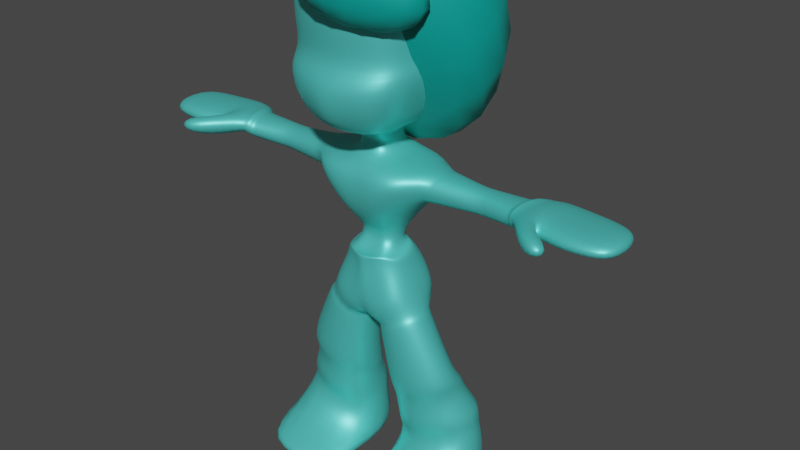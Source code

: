 # Source: npc5Import.blend  (saved by Blender 2.93.21; exported with 4.5.12 LTS)
import bpy
from mathutils import Matrix  # noqa: F401  (used for matrix-valued properties, if any)

bpy.ops.wm.read_factory_settings(use_empty=True)
scene = bpy.context.scene
scene.name = 'Scene'

# ---- collections
col_collection = bpy.data.collections.new('Collection'); scene.collection.children.link(col_collection)

# ---- materials (node trees are filled in below, after node groups)
mat_material = bpy.data.materials.new('Material')
mat_material.use_transparent_shadow = False
mat_material_001 = bpy.data.materials.new('Material.001')
mat_material_001.use_transparent_shadow = False

# ---- material node trees
mat_material.use_nodes = True; mat_material.node_tree.nodes.clear()
_N = mat_material.node_tree.nodes; _L = mat_material.node_tree.links
n0 = _N.new('ShaderNodeBsdfPrincipled'); n0.name = 'Principled BSDF'; n0.location = (10, 300)
n0.distribution = 'GGX'
n0.subsurface_method = 'BURLEY'
n0.inputs[0].default_value = (0.1101, 0.8, 0.7429, 1.0)
n0.inputs[1].default_value = 0.4873
n0.inputs[2].default_value = 0.4964
n0.inputs[3].default_value = 1.45
n0.inputs[13].default_value = 1.0
n0.inputs[27].default_value = (0.0, 0.0, 0.0, 1.0)
n0.inputs[28].default_value = 1.0
n1 = _N.new('ShaderNodeOutputMaterial'); n1.name = 'Material Output'; n1.location = (300, 300)
_L.new(n0.outputs[0], n1.inputs[0])
n1.is_active_output = True
mat_material_001.use_nodes = True; mat_material_001.node_tree.nodes.clear()
_N = mat_material_001.node_tree.nodes; _L = mat_material_001.node_tree.links
n0 = _N.new('ShaderNodeBsdfPrincipled'); n0.name = 'Principled BSDF'; n0.location = (10, 300)
n0.distribution = 'GGX'
n0.subsurface_method = 'BURLEY'
n0.inputs[0].default_value = (0.0, 0.3292, 0.2906, 1.0)
n0.inputs[3].default_value = 1.45
n0.inputs[27].default_value = (0.0, 0.0, 0.0, 1.0)
n0.inputs[28].default_value = 1.0
n1 = _N.new('ShaderNodeOutputMaterial'); n1.name = 'Material Output'; n1.location = (300, 300)
_L.new(n0.outputs[0], n1.inputs[0])
n1.is_active_output = True

# ---- world
world_world = bpy.data.worlds.new('World'); scene.world = world_world
world_world.use_nodes = True; world_world.node_tree.nodes.clear()
_N = world_world.node_tree.nodes; _L = world_world.node_tree.links
n0 = _N.new('ShaderNodeOutputWorld'); n0.name = 'World Output'; n0.location = (300, 300)
n1 = _N.new('ShaderNodeBackground'); n1.name = 'Background'; n1.location = (10, 300)
n1.inputs[0].default_value = (0.05088, 0.05088, 0.05088, 1.0)
_L.new(n1.outputs[0], n0.inputs[0])
n0.is_active_output = True
world_world.color = (0.05088, 0.05088, 0.05088)
world_world.use_sun_shadow = False
world_world.sun_shadow_jitter_overblur = 0.0

# ---- meshes
me_cube_002 = bpy.data.meshes.new('Cube.002')
me_cube_002.from_pydata([(0.3103, -0.4679, 0.6341), (0.3416, 0.2352, 0.6822), (0.3261, -0.4463, -0.4257), (0.4941, -0.5608, 1.027), (0.3979, 0.2926, -0.4023), (0.4941, 0.357, 1.038), (0.5609, -0.4051, -0.4832), (0.5872, 0.1703, -0.5172), (0.7542, 0.217, 1.101), (0.7567, -0.3285, 1.101), (0.5687, 0.2221, 0.7267), (0.5661, -0.2772, 0.7267), (0.2121, 0.2652, 0.6453), (0.1679, -0.5186, 0.5724), (0.1992, 0.3845, 1.053), (0.1456, -0.4778, -0.4846), (0.1766, 0.3157, -0.447), (0.1992, -0.5888, 1.041), (0.1897, 0.2623, 1.167), (0.1897, -0.3285, 1.167), (0.03578, 0.1958, -0.803), (0.08726, -0.4473, -0.7361), (1.222, -0.4037, -2.647), (1.222, 0.4289, -2.647), (0.1453, 0.4289, -2.655), (0.1453, -0.4037, -2.655), (2.189, -0.8729, 1.119), (2.189, -0.8729, 0.912), (2.458, -0.6692, 1.119), (2.458, -0.6692, 0.912), (0.2011, 0.1849, 1.437), (0.2011, -0.3847, 1.426), (0.2087, 0.1412, 3.269), (0.2087, -0.2689, 3.269), (0.2087, -0.8061, 1.531), (0.2087, -0.7411, 3.193), (0.2087, 0.4338, 1.652), (0.2087, 0.4121, 3.101), (0.6027, 0.1845, 1.596), (0.5342, -0.3988, 1.585), (0.6676, 0.1412, 3.193), (0.6676, -0.2689, 3.193), (0.5612, -0.6648, 3.132), (0.4311, -0.7547, 1.611), (0.4352, 0.4069, 1.692), (0.647, 0.3394, 3.057), (0.2087, -0.8953, 2.657), (0.2087, -0.9927, 2.067), (0.1979, 0.6119, 2.148), (0.2087, 0.7419, 2.673), (0.7526, 0.2819, 2.142), (0.7634, 0.3361, 2.679), (0.7634, -0.2689, 2.657), (0.7526, -0.3988, 2.164), (0.6676, -0.7411, 2.657), (0.6676, -0.8386, 2.067), (0.6568, 0.5312, 2.148), (0.6676, 0.6611, 2.673), (1.672, -0.3157, 0.8279), (1.671, -0.3157, 1.094), (1.78, 0.1351, 0.8279), (1.774, 0.1301, 1.094), (0.15, 0.5909, -2.442), (0.15, -0.4038, -2.428), (1.215, 0.5555, -2.204), (1.215, -0.3471, -2.191), (1.222, -0.9184, -2.648), (0.1453, -0.9184, -2.655), (0.15, -0.9185, -2.53), (1.214, -0.9185, -2.502), (0.1762, -0.2771, -2.153), (1.168, -0.2321, -1.889), (0.164, 0.4286, -2.155), (1.082, 0.4981, -1.842), (1.255, -0.2171, 1.063), (1.279, -0.2171, 0.7886), (1.282, 0.1297, 0.7886), (1.252, 0.1247, 1.063), (1.381, -0.2238, 0.7877), (1.344, 0.1297, 0.7944), (1.318, 0.1247, 1.064), (1.321, -0.2171, 1.064), (1.172, -0.2171, 1.061), (1.199, -0.2171, 0.7832), (1.201, 0.1297, 0.7832), (1.169, 0.1246, 1.061), (0.185, -0.3643, -1.654), (0.978, -0.3903, -1.333), (0.1417, 0.3498, -1.591), (0.978, 0.3367, -1.333), (0.1452, -0.4514, -1.497), (0.9722, -0.3903, -1.233), (0.1452, 0.3498, -1.497), (0.9722, 0.1299, -1.227), (0.1808, 0.3499, -1.671), (0.985, 0.3368, -1.452), (0.1808, -0.3642, -1.766), (0.985, -0.3112, -1.538), (0.1731, 0.1117, 0.1189), (0.2215, -0.3615, 0.05881), (0.3461, 0.05269, 0.1227), (0.3764, -0.2241, 0.02287), (0.06881, -0.4322, 0.08078), (1.917, -0.3794, 0.852), (1.917, -0.3794, 1.119), (2.043, 0.2907, 0.852), (2.038, 0.2857, 1.119), (1.917, 0.2202, 1.101), (1.738, -0.3683, 1.104), (1.948, 0.2629, 0.884), (1.818, -0.3683, 0.8974), (1.762, -0.4017, 0.8638), (1.872, 0.2209, 0.8456), (1.841, 0.1954, 1.123), (1.687, -0.3434, 1.154), (2.85, 0.0862, 1.098), (2.857, -0.4448, 1.098), (2.855, 0.09124, 0.9327), (2.857, -0.4448, 0.9327), (2.345, 0.2468, 0.8744), (2.34, 0.2418, 1.119), (2.263, -0.4998, 1.119), (2.263, -0.4998, 0.8744), (2.566, 0.2089, 1.119), (2.527, -0.5116, 1.119), (2.527, -0.5116, 0.8911), (2.571, 0.214, 0.8911), (0.1209, 0.05411, 0.2827), (0.1209, -0.1366, 0.2758), (0.1866, 0.02965, 0.2757), (0.1866, -0.09465, 0.2774), (0.09922, -0.1559, 0.2749), (0.0947, 0.07665, 0.2721), (0.2223, 0.2338, -0.01749), (0.2533, -0.3771, -0.05109), (0.3911, 0.1481, -0.09735), (0.3857, -0.2097, -0.09039), (0.07512, -0.4014, -0.06393), (0.08939, 0.3066, -0.01799), (0.2036, 0.09093, 1.309), (0.2036, -0.2611, 1.298), (0.2349, -0.7749, 2.212), (0.2241, 0.6198, 2.283), (0.6989, 0.1688, 2.287), (0.6989, -0.3158, 2.309), (0.5713, -0.6619, 2.212), (0.5605, 0.5607, 2.283), (0.8443, -0.305, 1.092), (0.6999, -0.2536, 0.7386), (0.7024, 0.2025, 0.7386), (0.8418, 0.1975, 1.092), (0.2029, 0.1174, 1.345), (0.2029, -0.2959, 1.334), (0.2022, 0.145, 1.382), (0.2022, -0.3322, 1.371), (1.647, -0.3078, 0.8244), (1.743, 0.1347, 0.825), (1.735, 0.1296, 1.091), (1.641, -0.3073, 1.091), (0.1889, -0.3729, -2.033), (1.137, -0.319, -1.761), (0.1889, 0.5602, -2.011), (1.137, 0.5276, -1.741), (0.08067, -0.4297, -0.8823), (0.6564, -0.4456, -0.5842), (0.08067, 0.1463, -0.8765), (0.6402, 0.1331, -0.5735), (0.07307, -0.4238, -0.8275), (0.6193, -0.4394, -0.5388), (0.07307, 0.1577, -0.8273), (0.6193, 0.1352, -0.5244), (0.115, 0.06842, 0.1789), (0.2291, -0.3424, 0.08528), (0.299, 0.07953, 0.1416), (0.2947, -0.2812, 0.05637), (0.1589, -0.3994, 0.07254), (0.09037, 0.01441, 0.2186), (0.2004, -0.2804, 0.1099), (0.2577, 0.0442, 0.148), (0.2533, -0.2328, 0.0892), (0.148, -0.3231, 0.1006), (0.03319, 0.09167, 0.1539), (0.0, 0.2652, 0.5908), (0.0, -0.5186, 0.5492), (-0.3103, -0.4679, 0.6341), (-0.3416, 0.2352, 0.6822), (-0.3261, -0.4463, -0.4257), (-0.4941, -0.5608, 1.027), (-0.3979, 0.2926, -0.4023), (-0.4941, 0.357, 1.038), (0.0, 0.2944, -0.4347), (0.0, 0.357, 1.038), (0.0, -0.4798, -0.4031), (0.0, -0.5608, 1.027), (-0.5609, -0.4051, -0.4832), (-0.5872, 0.1703, -0.5172), (-0.7542, 0.217, 1.101), (-0.7567, -0.3285, 1.101), (-0.5687, 0.2221, 0.7267), (-0.5661, -0.2772, 0.7267), (0.0, 0.2622, 1.175), (0.0, -0.3287, 1.175), (0.0, 0.09833, -0.7073), (0.0, -0.3647, -0.7076), (-0.2121, 0.2652, 0.6453), (-0.1679, -0.5186, 0.5724), (-0.1992, 0.3845, 1.053), (-0.1456, -0.4778, -0.4846), (-0.1766, 0.3157, -0.447), (-0.1992, -0.5888, 1.041), (-0.1897, 0.2623, 1.167), (-0.1897, -0.3285, 1.167), (-0.03578, 0.1958, -0.803), (-0.08726, -0.4473, -0.7361), (-1.222, -0.4037, -2.647), (-1.222, 0.4289, -2.647), (-0.1453, 0.4289, -2.655), (-0.1453, -0.4037, -2.655), (-2.189, -0.8729, 1.119), (-2.189, -0.8729, 0.912), (-2.458, -0.6692, 1.119), (-2.458, -0.6692, 0.912), (0.0, 0.1849, 1.499), (0.0, -0.3847, 1.488), (-0.2011, 0.1849, 1.437), (-0.2011, -0.3847, 1.426), (0.0, 0.1535, 3.291), (0.0, -0.2565, 3.291), (-0.2087, 0.1412, 3.269), (-0.2087, -0.2689, 3.269), (0.0, -0.9256, 1.549), (-0.2087, -0.8061, 1.531), (0.0, -0.7759, 3.253), (-0.2087, -0.7411, 3.193), (0.0, 0.4782, 1.637), (-0.2087, 0.4338, 1.652), (0.0, 0.4765, 3.117), (-0.2087, 0.4121, 3.101), (-0.6027, 0.1845, 1.596), (-0.5342, -0.3988, 1.585), (-0.6676, 0.1412, 3.193), (-0.6676, -0.2689, 3.193), (-0.5612, -0.6648, 3.132), (-0.4311, -0.7547, 1.611), (-0.4352, 0.4069, 1.692), (-0.647, 0.3394, 3.057), (-0.2087, -0.8953, 2.657), (-0.2087, -0.9927, 2.067), (0.0, -0.9121, 2.649), (0.0, -1.01, 2.059), (-0.1979, 0.6119, 2.148), (-0.2087, 0.7419, 2.673), (0.0, 0.6534, 2.148), (0.0, 0.7833, 2.673), (-0.7526, 0.2819, 2.142), (-0.7634, 0.3361, 2.679), (-0.7634, -0.2689, 2.657), (-0.7526, -0.3988, 2.164), (-0.6676, -0.7411, 2.657), (-0.6676, -0.8386, 2.067), (-0.6568, 0.5312, 2.148), (-0.6676, 0.6611, 2.673), (-1.672, -0.3157, 0.8279), (-1.671, -0.3157, 1.094), (-1.78, 0.1351, 0.8279), (-1.774, 0.1301, 1.094), (-0.15, 0.5909, -2.442), (-0.15, -0.4038, -2.428), (-1.215, 0.5555, -2.204), (-1.215, -0.3471, -2.191), (-1.222, -0.9184, -2.648), (-0.1453, -0.9184, -2.655), (-0.15, -0.9185, -2.53), (-1.214, -0.9185, -2.502), (-0.1762, -0.2771, -2.153), (-1.168, -0.2321, -1.889), (-0.164, 0.4286, -2.155), (-1.082, 0.4981, -1.842), (-1.255, -0.2171, 1.063), (-1.279, -0.2171, 0.7886), (-1.282, 0.1297, 0.7886), (-1.252, 0.1247, 1.063), (-1.381, -0.2238, 0.7877), (-1.344, 0.1297, 0.7944), (-1.318, 0.1247, 1.064), (-1.321, -0.2171, 1.064), (-1.172, -0.2171, 1.061), (-1.199, -0.2171, 0.7832), (-1.201, 0.1297, 0.7832), (-1.169, 0.1246, 1.061), (-0.185, -0.3643, -1.654), (-0.978, -0.3903, -1.333), (-0.1417, 0.3498, -1.591), (-0.978, 0.3367, -1.333), (-0.1452, -0.4514, -1.497), (-0.9722, -0.3903, -1.233), (-0.1452, 0.3498, -1.497), (-0.9722, 0.1299, -1.227), (-0.1808, 0.3499, -1.671), (-0.985, 0.3368, -1.452), (-0.1808, -0.3642, -1.766), (-0.985, -0.3112, -1.538), (-0.1731, 0.1117, 0.1189), (-0.2215, -0.3615, 0.05881), (0.0, -0.4504, 0.09508), (0.0, 0.1701, 0.1514), (-0.3461, 0.05269, 0.1227), (-0.3764, -0.2241, 0.02287), (-0.06881, -0.4322, 0.08078), (0.0, 0.1979, 0.1369), (-1.917, -0.3794, 0.852), (-1.917, -0.3794, 1.119), (-2.043, 0.2907, 0.852), (-2.038, 0.2857, 1.119), (-1.917, 0.2202, 1.101), (-1.738, -0.3683, 1.104), (-1.948, 0.2629, 0.884), (-1.818, -0.3683, 0.8974), (-1.762, -0.4017, 0.8638), (-1.872, 0.2209, 0.8456), (-1.841, 0.1954, 1.123), (-1.687, -0.3434, 1.154), (-2.85, 0.0862, 1.098), (-2.857, -0.4448, 1.098), (-2.855, 0.09124, 0.9327), (-2.857, -0.4448, 0.9327), (-2.345, 0.2468, 0.8744), (-2.34, 0.2418, 1.119), (-2.263, -0.4998, 1.119), (-2.263, -0.4998, 0.8744), (-2.566, 0.2089, 1.119), (-2.527, -0.5116, 1.119), (-2.527, -0.5116, 0.8911), (-2.571, 0.214, 0.8911), (-0.1209, 0.05411, 0.2827), (-0.1209, -0.1366, 0.2758), (0.0, -0.1539, 0.2684), (0.0, 0.07475, 0.2796), (-0.1866, 0.02965, 0.2757), (-0.1866, -0.09465, 0.2774), (-0.09922, -0.1559, 0.2749), (-0.0947, 0.07665, 0.2721), (-0.2223, 0.2338, -0.01749), (-0.2533, -0.3771, -0.05109), (0.0, -0.4453, -0.06247), (0.0, 0.2842, -0.05629), (-0.3911, 0.1481, -0.09735), (-0.3857, -0.2097, -0.09039), (-0.07512, -0.4014, -0.06393), (-0.08939, 0.3066, -0.01799), (-0.2036, 0.09093, 1.309), (0.0, 0.09087, 1.334), (0.0, -0.2612, 1.323), (-0.2036, -0.2611, 1.298), (-0.2349, -0.7749, 2.212), (0.0, -0.7872, 2.206), (-0.2241, 0.6198, 2.283), (0.0, 0.6502, 2.283), (-0.6989, 0.1688, 2.287), (-0.6989, -0.3158, 2.309), (-0.5713, -0.6619, 2.212), (-0.5605, 0.5607, 2.283), (-0.8443, -0.305, 1.092), (-0.6999, -0.2536, 0.7386), (-0.7024, 0.2025, 0.7386), (-0.8418, 0.1975, 1.092), (-0.2029, 0.1174, 1.345), (0.0, 0.1173, 1.38), (0.0, -0.2959, 1.369), (-0.2029, -0.2959, 1.334), (-0.2022, 0.145, 1.382), (0.0, 0.145, 1.429), (0.0, -0.3322, 1.418), (-0.2022, -0.3322, 1.371), (-1.647, -0.3078, 0.8244), (-1.743, 0.1347, 0.825), (-1.735, 0.1296, 1.091), (-1.641, -0.3073, 1.091), (-0.1889, -0.3729, -2.033), (-1.137, -0.319, -1.761), (-0.1889, 0.5602, -2.011), (-1.137, 0.5276, -1.741), (-0.08067, -0.4297, -0.8823), (-0.6564, -0.4456, -0.5842), (-0.08067, 0.1463, -0.8765), (-0.6402, 0.1331, -0.5735), (-0.07307, -0.4238, -0.8275), (-0.6193, -0.4394, -0.5388), (-0.07307, 0.1577, -0.8273), (-0.6193, 0.1352, -0.5244), (-0.115, 0.06842, 0.1789), (-0.2291, -0.3424, 0.08528), (0.0, -0.394, 0.05005), (0.0, 0.1672, 0.1385), (-0.299, 0.07953, 0.1416), (-0.2947, -0.2812, 0.05637), (-0.1589, -0.3994, 0.07254), (0.0, 0.1503, 0.1469), (-0.09037, 0.01441, 0.2186), (-0.2004, -0.2804, 0.1099), (0.0, -0.3191, 0.08388), (0.0, 0.1037, 0.1486), (-0.2577, 0.0442, 0.148), (-0.2533, -0.2328, 0.0892), (-0.148, -0.3231, 0.1006), (-0.03319, 0.09167, 0.1539), (0.8005, -0.3168, 1.097), (0.633, -0.2654, 0.7326), (0.6355, 0.2123, 0.7326), (0.798, 0.2073, 1.097)], [], [(12, 14, 5, 1), (11, 9, 3, 0), (132, 12, 1, 127), (21, 6, 2, 15), (130, 11, 0, 128), (19, 201, 193, 17), (13, 17, 193, 183), (131, 13, 183, 336), (14, 191, 200, 18), (154, 153, 30, 31), (127, 1, 10, 129), (129, 10, 11, 130), (16, 4, 7, 20), (63, 62, 24, 25), (1, 5, 8, 10), (26, 27, 29, 28), (202, 20, 21, 203), (190, 16, 20, 202), (8, 18, 19, 9), (5, 14, 18, 8), (128, 0, 13, 131), (0, 3, 17, 13), (9, 19, 17, 3), (203, 21, 15, 192), (337, 182, 12, 132), (182, 191, 14, 12), (24, 23, 22, 25), (62, 64, 23, 24), (25, 22, 66, 67), (64, 65, 22, 23), (109, 107, 106, 105), (107, 108, 104, 106), (110, 103, 29, 27), (110, 109, 105, 103), (47, 34, 43, 55), (153, 371, 222, 30), (372, 154, 31, 223), (32, 226, 227, 33), (226, 32, 37, 236), (33, 227, 232, 35), (248, 46, 35, 232), (223, 31, 34, 230), (30, 36, 44, 38), (49, 253, 236, 37), (30, 222, 234, 36), (32, 33, 41, 40), (52, 51, 40, 41), (52, 41, 42, 54), (50, 38, 44, 56), (31, 30, 38, 39), (34, 31, 39, 43), (33, 35, 42, 41), (37, 32, 40, 45), (49, 37, 45, 57), (36, 48, 56, 44), (142, 49, 57, 146), (40, 51, 57, 45), (143, 50, 56, 146), (39, 53, 55, 43), (144, 52, 54, 145), (39, 38, 50, 53), (144, 143, 51, 52), (36, 234, 252, 48), (142, 357, 253, 49), (230, 34, 47, 249), (355, 141, 46, 248), (35, 46, 54, 42), (141, 47, 55, 145), (157, 158, 59, 61), (156, 157, 61, 60), (155, 156, 60, 58), (158, 155, 58, 59), (73, 71, 65, 64), (71, 70, 63, 65), (72, 73, 64, 62), (70, 72, 62, 63), (69, 68, 67, 66), (65, 63, 68, 69), (22, 65, 69, 66), (63, 25, 67, 68), (159, 161, 72, 70), (161, 162, 73, 72), (160, 159, 70, 71), (82, 83, 75, 74), (83, 84, 76, 75), (84, 85, 77, 76), (85, 82, 74, 77), (74, 75, 78, 81), (75, 76, 79, 78), (76, 77, 80, 79), (77, 74, 81, 80), (150, 147, 82, 85), (149, 150, 85, 84), (148, 149, 84, 83), (147, 148, 83, 82), (93, 91, 87, 89), (91, 90, 86, 87), (92, 93, 89, 88), (90, 92, 88, 86), (163, 165, 92, 90), (165, 166, 93, 92), (164, 163, 90, 91), (166, 164, 91, 93), (89, 87, 97, 95), (87, 86, 96, 97), (88, 89, 95, 94), (86, 88, 94, 96), (345, 305, 309, 138), (134, 99, 102, 137), (135, 100, 101, 136), (133, 98, 100, 135), (137, 102, 304, 344), (136, 101, 99, 134), (138, 309, 98, 133), (162, 160, 71, 73), (61, 59, 114, 113), (58, 60, 112, 111), (60, 61, 113, 112), (59, 58, 111, 114), (114, 111, 110, 108), (126, 123, 115, 117), (111, 112, 109, 110), (112, 113, 107, 109), (113, 114, 108, 107), (117, 115, 116, 118), (123, 124, 116, 115), (124, 125, 118, 116), (125, 126, 117, 118), (108, 110, 27, 26), (103, 104, 28, 29), (104, 108, 26, 28), (103, 105, 119, 122), (104, 103, 122, 121), (106, 104, 121, 120), (105, 106, 120, 119), (122, 119, 126, 125), (121, 122, 125, 124), (120, 121, 124, 123), (119, 120, 123, 126), (401, 337, 132, 181), (177, 128, 131, 180), (178, 129, 130, 179), (176, 127, 129, 178), (180, 131, 336, 400), (179, 130, 128, 177), (181, 132, 127, 176), (16, 138, 133, 4), (6, 136, 134, 2), (15, 137, 344, 192), (4, 133, 135, 7), (7, 135, 136, 6), (2, 134, 137, 15), (190, 345, 138, 16), (200, 351, 139, 18), (18, 139, 140, 19), (46, 141, 145, 54), (249, 47, 141, 355), (48, 252, 357, 142), (53, 50, 143, 144), (53, 144, 145, 55), (51, 143, 146, 57), (48, 142, 146, 56), (406, 407, 148, 147), (407, 408, 149, 148), (408, 409, 150, 149), (409, 406, 147, 150), (352, 140, 152, 368), (139, 351, 367, 151), (140, 139, 151, 152), (368, 152, 154, 372), (151, 367, 371, 153), (152, 151, 153, 154), (81, 78, 155, 158), (78, 79, 156, 155), (79, 80, 157, 156), (80, 81, 158, 157), (95, 97, 160, 162), (97, 96, 159, 160), (94, 95, 162, 161), (96, 94, 161, 159), (170, 168, 164, 166), (168, 167, 163, 164), (169, 170, 166, 165), (167, 169, 165, 163), (21, 20, 169, 167), (20, 7, 170, 169), (6, 21, 167, 168), (7, 6, 168, 170), (19, 140, 352, 201), (309, 397, 171, 98), (101, 174, 172, 99), (102, 175, 392, 304), (98, 171, 173, 100), (100, 173, 174, 101), (99, 172, 175, 102), (397, 181, 176, 171), (174, 179, 177, 172), (175, 180, 400, 392), (171, 176, 178, 173), (173, 178, 179, 174), (172, 177, 180, 175), (393, 401, 181, 397), (204, 185, 189, 206), (199, 184, 187, 197), (341, 334, 185, 204), (213, 207, 186, 194), (339, 335, 184, 199), (211, 209, 193, 201), (205, 183, 193, 209), (340, 336, 183, 205), (206, 210, 200, 191), (373, 225, 224, 370), (334, 338, 198, 185), (338, 339, 199, 198), (208, 212, 195, 188), (267, 217, 216, 266), (185, 198, 196, 189), (218, 220, 221, 219), (202, 203, 213, 212), (190, 202, 212, 208), (196, 197, 211, 210), (189, 196, 210, 206), (335, 340, 205, 184), (184, 205, 209, 187), (197, 187, 209, 211), (203, 192, 207, 213), (337, 341, 204, 182), (182, 204, 206, 191), (216, 217, 214, 215), (266, 216, 215, 268), (217, 271, 270, 214), (268, 215, 214, 269), (316, 312, 313, 314), (314, 313, 311, 315), (317, 219, 221, 310), (317, 310, 312, 316), (247, 259, 243, 231), (370, 224, 222, 371), (372, 223, 225, 373), (228, 229, 227, 226), (226, 236, 237, 228), (229, 233, 232, 227), (248, 232, 233, 246), (223, 230, 231, 225), (224, 238, 244, 235), (251, 237, 236, 253), (224, 235, 234, 222), (228, 240, 241, 229), (256, 241, 240, 255), (256, 258, 242, 241), (254, 260, 244, 238), (225, 239, 238, 224), (231, 243, 239, 225), (229, 241, 242, 233), (237, 245, 240, 228), (251, 261, 245, 237), (235, 244, 260, 250), (356, 361, 261, 251), (240, 245, 261, 255), (358, 361, 260, 254), (239, 243, 259, 257), (359, 360, 258, 256), (239, 257, 254, 238), (359, 256, 255, 358), (235, 250, 252, 234), (356, 251, 253, 357), (230, 249, 247, 231), (355, 248, 246, 354), (233, 242, 258, 246), (354, 360, 259, 247), (376, 265, 263, 377), (375, 264, 265, 376), (374, 262, 264, 375), (377, 263, 262, 374), (277, 268, 269, 275), (275, 269, 267, 274), (276, 266, 268, 277), (274, 267, 266, 276), (273, 270, 271, 272), (269, 273, 272, 267), (214, 270, 273, 269), (267, 272, 271, 217), (378, 274, 276, 380), (380, 276, 277, 381), (379, 275, 274, 378), (286, 278, 279, 287), (287, 279, 280, 288), (288, 280, 281, 289), (289, 281, 278, 286), (278, 285, 282, 279), (279, 282, 283, 280), (280, 283, 284, 281), (281, 284, 285, 278), (365, 289, 286, 362), (364, 288, 289, 365), (363, 287, 288, 364), (362, 286, 287, 363), (297, 293, 291, 295), (295, 291, 290, 294), (296, 292, 293, 297), (294, 290, 292, 296), (382, 294, 296, 384), (384, 296, 297, 385), (383, 295, 294, 382), (385, 297, 295, 383), (293, 299, 301, 291), (291, 301, 300, 290), (292, 298, 299, 293), (290, 300, 298, 292), (345, 349, 309, 305), (343, 348, 308, 303), (346, 347, 307, 306), (342, 346, 306, 302), (348, 344, 304, 308), (347, 343, 303, 307), (349, 342, 302, 309), (381, 277, 275, 379), (265, 320, 321, 263), (262, 318, 319, 264), (264, 319, 320, 265), (263, 321, 318, 262), (321, 315, 317, 318), (333, 324, 322, 330), (318, 317, 316, 319), (319, 316, 314, 320), (320, 314, 315, 321), (324, 325, 323, 322), (330, 322, 323, 331), (331, 323, 325, 332), (332, 325, 324, 333), (315, 218, 219, 317), (310, 221, 220, 311), (311, 220, 218, 315), (310, 329, 326, 312), (311, 328, 329, 310), (313, 327, 328, 311), (312, 326, 327, 313), (329, 332, 333, 326), (328, 331, 332, 329), (327, 330, 331, 328), (326, 333, 330, 327), (401, 405, 341, 337), (399, 404, 340, 335), (402, 403, 339, 338), (398, 402, 338, 334), (404, 400, 336, 340), (403, 399, 335, 339), (405, 398, 334, 341), (208, 188, 342, 349), (194, 186, 343, 347), (207, 192, 344, 348), (188, 195, 346, 342), (195, 194, 347, 346), (186, 207, 348, 343), (190, 208, 349, 345), (200, 210, 350, 351), (210, 211, 353, 350), (246, 258, 360, 354), (249, 355, 354, 247), (250, 356, 357, 252), (257, 359, 358, 254), (257, 259, 360, 359), (255, 261, 361, 358), (250, 260, 361, 356), (197, 362, 363, 199), (199, 363, 364, 198), (198, 364, 365, 196), (196, 365, 362, 197), (352, 368, 369, 353), (350, 366, 367, 351), (353, 369, 366, 350), (368, 372, 373, 369), (366, 370, 371, 367), (369, 373, 370, 366), (285, 377, 374, 282), (282, 374, 375, 283), (283, 375, 376, 284), (284, 376, 377, 285), (299, 381, 379, 301), (301, 379, 378, 300), (298, 380, 381, 299), (300, 378, 380, 298), (389, 385, 383, 387), (387, 383, 382, 386), (388, 384, 385, 389), (386, 382, 384, 388), (213, 386, 388, 212), (212, 388, 389, 195), (194, 387, 386, 213), (195, 389, 387, 194), (211, 201, 352, 353), (309, 302, 390, 397), (307, 303, 391, 395), (308, 304, 392, 396), (302, 306, 394, 390), (306, 307, 395, 394), (303, 308, 396, 391), (305, 309, 397, 393), (397, 390, 398, 405), (395, 391, 399, 403), (396, 392, 400, 404), (390, 394, 402, 398), (394, 395, 403, 402), (391, 396, 404, 399), (393, 397, 405, 401), (8, 9, 406, 409), (10, 8, 409, 408), (11, 10, 408, 407), (9, 11, 407, 406)])
me_cube_002.polygons.foreach_set('use_smooth', [True] * 409)
_uv = me_cube_002.uv_layers.new(name='UVMap')
_uv.uv.foreach_set('vector', [0.5818, 0.4137, 0.625, 0.4137, 0.625, 0.5, 0.5818, 0.5, 0.5818, 0.666, 0.625, 0.666, 0.625, 0.75, 0.5818, 0.75, 0.5301, 0.4137, 0.5818, 0.4137, 0.5818, 0.5, 0.5301, 0.5, 0.2887, 0.666, 0.375, 0.666, 0.375, 0.75, 0.2887, 0.75, 0.5301, 0.666, 0.5818, 0.666, 0.5818, 0.75, 0.5301, 0.75, 0.7113, 0.666, 0.75, 0.666, 0.75, 0.75, 0.7113, 0.75, 0.5818, 0.8363, 0.625, 0.8363, 0.625, 0.875, 0.5818, 0.875, 0.5301, 0.8363, 0.5818, 0.8363, 0.5818, 0.875, 0.5301, 0.875, 0.7113, 0.5, 0.75, 0.5, 0.75, 0.5827, 0.7113, 0.5827, 0.7113, 0.666, 0.7113, 0.5827, 0.7113, 0.5827, 0.7113, 0.666, 0.5301, 0.5, 0.5818, 0.5, 0.5818, 0.5827, 0.5301, 0.5827, 0.5301, 0.5827, 0.5818, 0.5827, 0.5818, 0.666, 0.5301, 0.666, 0.2887, 0.5, 0.375, 0.5, 0.375, 0.5827, 0.2887, 0.5827, 0.2887, 0.666, 0.2887, 0.5827, 0.2887, 0.5827, 0.2887, 0.666, 0.5818, 0.5, 0.625, 0.5, 0.625, 0.5827, 0.5818, 0.5827, 0.625, 0.666, 0.5818, 0.666, 0.5818, 0.666, 0.625, 0.666, 0.25, 0.5827, 0.2887, 0.5827, 0.2887, 0.666, 0.25, 0.666, 0.25, 0.5, 0.2887, 0.5, 0.2887, 0.5827, 0.25, 0.5827, 0.625, 0.5827, 0.7113, 0.5827, 0.7113, 0.666, 0.625, 0.666, 0.625, 0.5, 0.7113, 0.5, 0.7113, 0.5827, 0.625, 0.5827, 0.5301, 0.75, 0.5818, 0.75, 0.5818, 0.8363, 0.5301, 0.8363, 0.5818, 0.75, 0.625, 0.75, 0.625, 0.8363, 0.5818, 0.8363, 0.625, 0.666, 0.7113, 0.666, 0.7113, 0.75, 0.625, 0.75, 0.25, 0.666, 0.2887, 0.666, 0.2887, 0.75, 0.25, 0.75, 0.5301, 0.375, 0.5818, 0.375, 0.5818, 0.4137, 0.5301, 0.4137, 0.5818, 0.375, 0.625, 0.375, 0.625, 0.4137, 0.5818, 0.4137, 0.2887, 0.5827, 0.375, 0.5827, 0.375, 0.666, 0.2887, 0.666, 0.2887, 0.5827, 0.375, 0.5827, 0.375, 0.5827, 0.2887, 0.5827, 0.2887, 0.666, 0.375, 0.666, 0.375, 0.666, 0.2887, 0.666, 0.375, 0.5827, 0.375, 0.666, 0.375, 0.666, 0.375, 0.5827, 0.5818, 0.5827, 0.625, 0.5827, 0.625, 0.5827, 0.5818, 0.5827, 0.625, 0.5827, 0.625, 0.666, 0.625, 0.666, 0.625, 0.5827, 0.5818, 0.666, 0.5818, 0.666, 0.5818, 0.666, 0.5818, 0.666, 0.5818, 0.666, 0.5818, 0.5827, 0.5818, 0.5827, 0.5818, 0.666, 0.7113, 0.666, 0.7113, 0.666, 0.7113, 0.666, 0.7113, 0.666, 0.7113, 0.5827, 0.75, 0.5827, 0.75, 0.5827, 0.7113, 0.5827, 0.75, 0.666, 0.7113, 0.666, 0.7113, 0.666, 0.75, 0.666, 0.7113, 0.5827, 0.75, 0.5827, 0.75, 0.666, 0.7113, 0.666, 0.75, 0.5827, 0.7113, 0.5827, 0.7113, 0.5827, 0.75, 0.5827, 0.7113, 0.666, 0.75, 0.666, 0.75, 0.666, 0.7113, 0.666, 0.75, 0.666, 0.7113, 0.666, 0.7113, 0.666, 0.75, 0.666, 0.75, 0.666, 0.7113, 0.666, 0.7113, 0.666, 0.75, 0.666, 0.7113, 0.5827, 0.7113, 0.5827, 0.7113, 0.5827, 0.7113, 0.5827, 0.7113, 0.5827, 0.75, 0.5827, 0.75, 0.5827, 0.7113, 0.5827, 0.7113, 0.5827, 0.75, 0.5827, 0.75, 0.5827, 0.7113, 0.5827, 0.7113, 0.5827, 0.7113, 0.666, 0.7113, 0.666, 0.7113, 0.5827, 0.7113, 0.666, 0.7113, 0.5827, 0.7113, 0.5827, 0.7113, 0.666, 0.7113, 0.666, 0.7113, 0.666, 0.7113, 0.666, 0.7113, 0.666, 0.7113, 0.5827, 0.7113, 0.5827, 0.7113, 0.5827, 0.7113, 0.5827, 0.7113, 0.666, 0.7113, 0.5827, 0.7113, 0.5827, 0.7113, 0.666, 0.7113, 0.666, 0.7113, 0.666, 0.7113, 0.666, 0.7113, 0.666, 0.7113, 0.666, 0.7113, 0.666, 0.7113, 0.666, 0.7113, 0.666, 0.7113, 0.5827, 0.7113, 0.5827, 0.7113, 0.5827, 0.7113, 0.5827, 0.7113, 0.5827, 0.7113, 0.5827, 0.7113, 0.5827, 0.7113, 0.5827, 0.7113, 0.5827, 0.7113, 0.5827, 0.7113, 0.5827, 0.7113, 0.5827, 0.7113, 0.5827, 0.7113, 0.5827, 0.7113, 0.5827, 0.7113, 0.5827, 0.7113, 0.5827, 0.7113, 0.5827, 0.7113, 0.5827, 0.7113, 0.5827, 0.7113, 0.5827, 0.7113, 0.5827, 0.7113, 0.5827, 0.7113, 0.5827, 0.7113, 0.666, 0.7113, 0.666, 0.7113, 0.666, 0.7113, 0.666, 0.7113, 0.666, 0.7113, 0.666, 0.7113, 0.666, 0.7113, 0.666, 0.7113, 0.666, 0.7113, 0.5827, 0.7113, 0.5827, 0.7113, 0.666, 0.7113, 0.666, 0.7113, 0.5827, 0.7113, 0.5827, 0.7113, 0.666, 0.7113, 0.5827, 0.75, 0.5827, 0.75, 0.5827, 0.7113, 0.5827, 0.7113, 0.5827, 0.75, 0.5827, 0.75, 0.5827, 0.7113, 0.5827, 0.75, 0.666, 0.7113, 0.666, 0.7113, 0.666, 0.75, 0.666, 0.75, 0.666, 0.7113, 0.666, 0.7113, 0.666, 0.75, 0.666, 0.7113, 0.666, 0.7113, 0.666, 0.7113, 0.666, 0.7113, 0.666, 0.7113, 0.666, 0.7113, 0.666, 0.7113, 0.666, 0.7113, 0.666, 0.625, 0.5827, 0.625, 0.666, 0.625, 0.666, 0.625, 0.5827, 0.5818, 0.5827, 0.625, 0.5827, 0.625, 0.5827, 0.5818, 0.5827, 0.5818, 0.666, 0.5818, 0.5827, 0.5818, 0.5827, 0.5818, 0.666, 0.625, 0.666, 0.5818, 0.666, 0.5818, 0.666, 0.625, 0.666, 0.375, 0.5827, 0.375, 0.666, 0.375, 0.666, 0.375, 0.5827, 0.375, 0.666, 0.2887, 0.666, 0.2887, 0.666, 0.375, 0.666, 0.2887, 0.5827, 0.375, 0.5827, 0.375, 0.5827, 0.2887, 0.5827, 0.2887, 0.666, 0.2887, 0.5827, 0.2887, 0.5827, 0.2887, 0.666, 0.375, 0.666, 0.2887, 0.666, 0.2887, 0.666, 0.375, 0.666, 0.375, 0.666, 0.2887, 0.666, 0.2887, 0.666, 0.375, 0.666, 0.375, 0.666, 0.375, 0.666, 0.375, 0.666, 0.375, 0.666, 0.2887, 0.666, 0.2887, 0.666, 0.2887, 0.666, 0.2887, 0.666, 0.2887, 0.666, 0.2887, 0.5827, 0.2887, 0.5827, 0.2887, 0.666, 0.2887, 0.5827, 0.375, 0.5827, 0.375, 0.5827, 0.2887, 0.5827, 0.375, 0.666, 0.2887, 0.666, 0.2887, 0.666, 0.375, 0.666, 0.625, 0.666, 0.5818, 0.666, 0.5818, 0.666, 0.625, 0.666, 0.5818, 0.666, 0.5818, 0.5827, 0.5818, 0.5827, 0.5818, 0.666, 0.5818, 0.5827, 0.625, 0.5827, 0.625, 0.5827, 0.5818, 0.5827, 0.625, 0.5827, 0.625, 0.666, 0.625, 0.666, 0.625, 0.5827, 0.625, 0.666, 0.5818, 0.666, 0.5818, 0.666, 0.625, 0.666, 0.5818, 0.666, 0.5818, 0.5827, 0.5818, 0.5827, 0.5818, 0.666, 0.5818, 0.5827, 0.625, 0.5827, 0.625, 0.5827, 0.5818, 0.5827, 0.625, 0.5827, 0.625, 0.666, 0.625, 0.666, 0.625, 0.5827, 0.625, 0.5827, 0.625, 0.666, 0.625, 0.666, 0.625, 0.5827, 0.5818, 0.5827, 0.625, 0.5827, 0.625, 0.5827, 0.5818, 0.5827, 0.5818, 0.666, 0.5818, 0.5827, 0.5818, 0.5827, 0.5818, 0.666, 0.625, 0.666, 0.5818, 0.666, 0.5818, 0.666, 0.625, 0.666, 0.375, 0.5827, 0.375, 0.666, 0.375, 0.666, 0.375, 0.5827, 0.375, 0.666, 0.2887, 0.666, 0.2887, 0.666, 0.375, 0.666, 0.2887, 0.5827, 0.375, 0.5827, 0.375, 0.5827, 0.2887, 0.5827, 0.2887, 0.666, 0.2887, 0.5827, 0.2887, 0.5827, 0.2887, 0.666, 0.2887, 0.666, 0.2887, 0.5827, 0.2887, 0.5827, 0.2887, 0.666, 0.2887, 0.5827, 0.375, 0.5827, 0.375, 0.5827, 0.2887, 0.5827, 0.375, 0.666, 0.2887, 0.666, 0.2887, 0.666, 0.375, 0.666, 0.375, 0.5827, 0.375, 0.666, 0.375, 0.666, 0.375, 0.5827, 0.375, 0.5827, 0.375, 0.666, 0.375, 0.666, 0.375, 0.5827, 0.375, 0.666, 0.2887, 0.666, 0.2887, 0.666, 0.375, 0.666, 0.2887, 0.5827, 0.375, 0.5827, 0.375, 0.5827, 0.2887, 0.5827, 0.2887, 0.666, 0.2887, 0.5827, 0.2887, 0.5827, 0.2887, 0.666, 0.4516, 0.375, 0.4784, 0.375, 0.4784, 0.4137, 0.4516, 0.4137, 0.4516, 0.75, 0.4784, 0.75, 0.4784, 0.8363, 0.4516, 0.8363, 0.4516, 0.5827, 0.4784, 0.5827, 0.4784, 0.666, 0.4516, 0.666, 0.4516, 0.5, 0.4784, 0.5, 0.4784, 0.5827, 0.4516, 0.5827, 0.4516, 0.8363, 0.4784, 0.8363, 0.4784, 0.875, 0.4516, 0.875, 0.4516, 0.666, 0.4784, 0.666, 0.4784, 0.75, 0.4516, 0.75, 0.4516, 0.4137, 0.4784, 0.4137, 0.4784, 0.5, 0.4516, 0.5, 0.375, 0.5827, 0.375, 0.666, 0.375, 0.666, 0.375, 0.5827, 0.625, 0.5827, 0.625, 0.666, 0.625, 0.666, 0.625, 0.5827, 0.5818, 0.666, 0.5818, 0.5827, 0.5818, 0.5827, 0.5818, 0.666, 0.5818, 0.5827, 0.625, 0.5827, 0.625, 0.5827, 0.5818, 0.5827, 0.625, 0.666, 0.5818, 0.666, 0.5818, 0.666, 0.625, 0.666, 0.625, 0.666, 0.5818, 0.666, 0.5818, 0.666, 0.625, 0.666, 0.5818, 0.5827, 0.625, 0.5827, 0.625, 0.5827, 0.5818, 0.5827, 0.5818, 0.666, 0.5818, 0.5827, 0.5818, 0.5827, 0.5818, 0.666, 0.5818, 0.5827, 0.625, 0.5827, 0.625, 0.5827, 0.5818, 0.5827, 0.625, 0.5827, 0.625, 0.666, 0.625, 0.666, 0.625, 0.5827, 0.5818, 0.5827, 0.625, 0.5827, 0.625, 0.666, 0.5818, 0.666, 0.625, 0.5827, 0.625, 0.666, 0.625, 0.666, 0.625, 0.5827, 0.625, 0.666, 0.5818, 0.666, 0.5818, 0.666, 0.625, 0.666, 0.5818, 0.666, 0.5818, 0.5827, 0.5818, 0.5827, 0.5818, 0.666, 0.625, 0.666, 0.5818, 0.666, 0.5818, 0.666, 0.625, 0.666, 0.5818, 0.666, 0.625, 0.666, 0.625, 0.666, 0.5818, 0.666, 0.625, 0.666, 0.625, 0.666, 0.625, 0.666, 0.625, 0.666, 0.5818, 0.666, 0.5818, 0.5827, 0.5818, 0.5827, 0.5818, 0.666, 0.625, 0.666, 0.5818, 0.666, 0.5818, 0.666, 0.625, 0.666, 0.625, 0.5827, 0.625, 0.666, 0.625, 0.666, 0.625, 0.5827, 0.5818, 0.5827, 0.625, 0.5827, 0.625, 0.5827, 0.5818, 0.5827, 0.5818, 0.666, 0.5818, 0.5827, 0.5818, 0.5827, 0.5818, 0.666, 0.625, 0.666, 0.5818, 0.666, 0.5818, 0.666, 0.625, 0.666, 0.625, 0.5827, 0.625, 0.666, 0.625, 0.666, 0.625, 0.5827, 0.5818, 0.5827, 0.625, 0.5827, 0.625, 0.5827, 0.5818, 0.5827, 0.5029, 0.375, 0.5301, 0.375, 0.5301, 0.4137, 0.5029, 0.4137, 0.5029, 0.75, 0.5301, 0.75, 0.5301, 0.8363, 0.5029, 0.8363, 0.5029, 0.5827, 0.5301, 0.5827, 0.5301, 0.666, 0.5029, 0.666, 0.5029, 0.5, 0.5301, 0.5, 0.5301, 0.5827, 0.5029, 0.5827, 0.5029, 0.8363, 0.5301, 0.8363, 0.5301, 0.875, 0.5029, 0.875, 0.5029, 0.666, 0.5301, 0.666, 0.5301, 0.75, 0.5029, 0.75, 0.5029, 0.4137, 0.5301, 0.4137, 0.5301, 0.5, 0.5029, 0.5, 0.375, 0.4137, 0.4516, 0.4137, 0.4516, 0.5, 0.375, 0.5, 0.375, 0.666, 0.4516, 0.666, 0.4516, 0.75, 0.375, 0.75, 0.375, 0.8363, 0.4516, 0.8363, 0.4516, 0.875, 0.375, 0.875, 0.375, 0.5, 0.4516, 0.5, 0.4516, 0.5827, 0.375, 0.5827, 0.375, 0.5827, 0.4516, 0.5827, 0.4516, 0.666, 0.375, 0.666, 0.375, 0.75, 0.4516, 0.75, 0.4516, 0.8363, 0.375, 0.8363, 0.375, 0.375, 0.4516, 0.375, 0.4516, 0.4137, 0.375, 0.4137, 0.75, 0.5827, 0.75, 0.5827, 0.7113, 0.5827, 0.7113, 0.5827, 0.7113, 0.5827, 0.7113, 0.5827, 0.7113, 0.666, 0.7113, 0.666, 0.7113, 0.666, 0.7113, 0.666, 0.7113, 0.666, 0.7113, 0.666, 0.75, 0.666, 0.7113, 0.666, 0.7113, 0.666, 0.75, 0.666, 0.7113, 0.5827, 0.75, 0.5827, 0.75, 0.5827, 0.7113, 0.5827, 0.7113, 0.666, 0.7113, 0.5827, 0.7113, 0.5827, 0.7113, 0.666, 0.7113, 0.666, 0.7113, 0.666, 0.7113, 0.666, 0.7113, 0.666, 0.7113, 0.5827, 0.7113, 0.5827, 0.7113, 0.5827, 0.7113, 0.5827, 0.7113, 0.5827, 0.7113, 0.5827, 0.7113, 0.5827, 0.7113, 0.5827, 0.625, 0.666, 0.5818, 0.666, 0.5818, 0.666, 0.625, 0.666, 0.5818, 0.666, 0.5818, 0.5827, 0.5818, 0.5827, 0.5818, 0.666, 0.5818, 0.5827, 0.625, 0.5827, 0.625, 0.5827, 0.5818, 0.5827, 0.625, 0.5827, 0.625, 0.666, 0.625, 0.666, 0.625, 0.5827, 0.75, 0.666, 0.7113, 0.666, 0.7113, 0.666, 0.75, 0.666, 0.7113, 0.5827, 0.75, 0.5827, 0.75, 0.5827, 0.7113, 0.5827, 0.7113, 0.666, 0.7113, 0.5827, 0.7113, 0.5827, 0.7113, 0.666, 0.75, 0.666, 0.7113, 0.666, 0.7113, 0.666, 0.75, 0.666, 0.7113, 0.5827, 0.75, 0.5827, 0.75, 0.5827, 0.7113, 0.5827, 0.7113, 0.666, 0.7113, 0.5827, 0.7113, 0.5827, 0.7113, 0.666, 0.625, 0.666, 0.5818, 0.666, 0.5818, 0.666, 0.625, 0.666, 0.5818, 0.666, 0.5818, 0.5827, 0.5818, 0.5827, 0.5818, 0.666, 0.5818, 0.5827, 0.625, 0.5827, 0.625, 0.5827, 0.5818, 0.5827, 0.625, 0.5827, 0.625, 0.666, 0.625, 0.666, 0.625, 0.5827, 0.375, 0.5827, 0.375, 0.666, 0.375, 0.666, 0.375, 0.5827, 0.375, 0.666, 0.2887, 0.666, 0.2887, 0.666, 0.375, 0.666, 0.2887, 0.5827, 0.375, 0.5827, 0.375, 0.5827, 0.2887, 0.5827, 0.2887, 0.666, 0.2887, 0.5827, 0.2887, 0.5827, 0.2887, 0.666, 0.375, 0.5827, 0.375, 0.666, 0.375, 0.666, 0.375, 0.5827, 0.375, 0.666, 0.2887, 0.666, 0.2887, 0.666, 0.375, 0.666, 0.2887, 0.5827, 0.375, 0.5827, 0.375, 0.5827, 0.2887, 0.5827, 0.2887, 0.666, 0.2887, 0.5827, 0.2887, 0.5827, 0.2887, 0.666, 0.2887, 0.666, 0.2887, 0.5827, 0.2887, 0.5827, 0.2887, 0.666, 0.2887, 0.5827, 0.375, 0.5827, 0.375, 0.5827, 0.2887, 0.5827, 0.375, 0.666, 0.2887, 0.666, 0.2887, 0.666, 0.375, 0.666, 0.375, 0.5827, 0.375, 0.666, 0.375, 0.666, 0.375, 0.5827, 0.7113, 0.666, 0.7113, 0.666, 0.75, 0.666, 0.75, 0.666, 0.4784, 0.4137, 0.4997, 0.4137, 0.4997, 0.5, 0.4784, 0.5, 0.4784, 0.666, 0.4997, 0.666, 0.4997, 0.75, 0.4784, 0.75, 0.4784, 0.8363, 0.4997, 0.8363, 0.4997, 0.875, 0.4784, 0.875, 0.4784, 0.5, 0.4997, 0.5, 0.4997, 0.5827, 0.4784, 0.5827, 0.4784, 0.5827, 0.4997, 0.5827, 0.4997, 0.666, 0.4784, 0.666, 0.4784, 0.75, 0.4997, 0.75, 0.4997, 0.8363, 0.4784, 0.8363, 0.4997, 0.4137, 0.5029, 0.4137, 0.5029, 0.5, 0.4997, 0.5, 0.4997, 0.666, 0.5029, 0.666, 0.5029, 0.75, 0.4997, 0.75, 0.4997, 0.8363, 0.5029, 0.8363, 0.5029, 0.875, 0.4997, 0.875, 0.4997, 0.5, 0.5029, 0.5, 0.5029, 0.5827, 0.4997, 0.5827, 0.4997, 0.5827, 0.5029, 0.5827, 0.5029, 0.666, 0.4997, 0.666, 0.4997, 0.75, 0.5029, 0.75, 0.5029, 0.8363, 0.4997, 0.8363, 0.4997, 0.375, 0.5029, 0.375, 0.5029, 0.4137, 0.4997, 0.4137, 0.5818, 0.4137, 0.5818, 0.5, 0.625, 0.5, 0.625, 0.4137, 0.5818, 0.666, 0.5818, 0.75, 0.625, 0.75, 0.625, 0.666, 0.5301, 0.4137, 0.5301, 0.5, 0.5818, 0.5, 0.5818, 0.4137, 0.2887, 0.666, 0.2887, 0.75, 0.375, 0.75, 0.375, 0.666, 0.5301, 0.666, 0.5301, 0.75, 0.5818, 0.75, 0.5818, 0.666, 0.7113, 0.666, 0.7113, 0.75, 0.75, 0.75, 0.75, 0.666, 0.5818, 0.8363, 0.5818, 0.875, 0.625, 0.875, 0.625, 0.8363, 0.5301, 0.8363, 0.5301, 0.875, 0.5818, 0.875, 0.5818, 0.8363, 0.7113, 0.5, 0.7113, 0.5827, 0.75, 0.5827, 0.75, 0.5, 0.7113, 0.666, 0.7113, 0.666, 0.7113, 0.5827, 0.7113, 0.5827, 0.5301, 0.5, 0.5301, 0.5827, 0.5818, 0.5827, 0.5818, 0.5, 0.5301, 0.5827, 0.5301, 0.666, 0.5818, 0.666, 0.5818, 0.5827, 0.2887, 0.5, 0.2887, 0.5827, 0.375, 0.5827, 0.375, 0.5, 0.2887, 0.666, 0.2887, 0.666, 0.2887, 0.5827, 0.2887, 0.5827, 0.5818, 0.5, 0.5818, 0.5827, 0.625, 0.5827, 0.625, 0.5, 0.625, 0.666, 0.625, 0.666, 0.5818, 0.666, 0.5818, 0.666, 0.25, 0.5827, 0.25, 0.666, 0.2887, 0.666, 0.2887, 0.5827, 0.25, 0.5, 0.25, 0.5827, 0.2887, 0.5827, 0.2887, 0.5, 0.625, 0.5827, 0.625, 0.666, 0.7113, 0.666, 0.7113, 0.5827, 0.625, 0.5, 0.625, 0.5827, 0.7113, 0.5827, 0.7113, 0.5, 0.5301, 0.75, 0.5301, 0.8363, 0.5818, 0.8363, 0.5818, 0.75, 0.5818, 0.75, 0.5818, 0.8363, 0.625, 0.8363, 0.625, 0.75, 0.625, 0.666, 0.625, 0.75, 0.7113, 0.75, 0.7113, 0.666, 0.25, 0.666, 0.25, 0.75, 0.2887, 0.75, 0.2887, 0.666, 0.5301, 0.375, 0.5301, 0.4137, 0.5818, 0.4137, 0.5818, 0.375, 0.5818, 0.375, 0.5818, 0.4137, 0.625, 0.4137, 0.625, 0.375, 0.2887, 0.5827, 0.2887, 0.666, 0.375, 0.666, 0.375, 0.5827, 0.2887, 0.5827, 0.2887, 0.5827, 0.375, 0.5827, 0.375, 0.5827, 0.2887, 0.666, 0.2887, 0.666, 0.375, 0.666, 0.375, 0.666, 0.375, 0.5827, 0.375, 0.5827, 0.375, 0.666, 0.375, 0.666, 0.5818, 0.5827, 0.5818, 0.5827, 0.625, 0.5827, 0.625, 0.5827, 0.625, 0.5827, 0.625, 0.5827, 0.625, 0.666, 0.625, 0.666, 0.5818, 0.666, 0.5818, 0.666, 0.5818, 0.666, 0.5818, 0.666, 0.5818, 0.666, 0.5818, 0.666, 0.5818, 0.5827, 0.5818, 0.5827, 0.7113, 0.666, 0.7113, 0.666, 0.7113, 0.666, 0.7113, 0.666, 0.7113, 0.5827, 0.7113, 0.5827, 0.75, 0.5827, 0.75, 0.5827, 0.75, 0.666, 0.75, 0.666, 0.7113, 0.666, 0.7113, 0.666, 0.7113, 0.5827, 0.7113, 0.666, 0.75, 0.666, 0.75, 0.5827, 0.75, 0.5827, 0.75, 0.5827, 0.7113, 0.5827, 0.7113, 0.5827, 0.7113, 0.666, 0.7113, 0.666, 0.75, 0.666, 0.75, 0.666, 0.75, 0.666, 0.75, 0.666, 0.7113, 0.666, 0.7113, 0.666, 0.75, 0.666, 0.75, 0.666, 0.7113, 0.666, 0.7113, 0.666, 0.7113, 0.5827, 0.7113, 0.5827, 0.7113, 0.5827, 0.7113, 0.5827, 0.7113, 0.5827, 0.7113, 0.5827, 0.75, 0.5827, 0.75, 0.5827, 0.7113, 0.5827, 0.7113, 0.5827, 0.75, 0.5827, 0.75, 0.5827, 0.7113, 0.5827, 0.7113, 0.5827, 0.7113, 0.666, 0.7113, 0.666, 0.7113, 0.666, 0.7113, 0.666, 0.7113, 0.5827, 0.7113, 0.5827, 0.7113, 0.666, 0.7113, 0.666, 0.7113, 0.666, 0.7113, 0.666, 0.7113, 0.5827, 0.7113, 0.5827, 0.7113, 0.5827, 0.7113, 0.5827, 0.7113, 0.666, 0.7113, 0.666, 0.7113, 0.5827, 0.7113, 0.5827, 0.7113, 0.666, 0.7113, 0.666, 0.7113, 0.666, 0.7113, 0.666, 0.7113, 0.666, 0.7113, 0.666, 0.7113, 0.666, 0.7113, 0.666, 0.7113, 0.5827, 0.7113, 0.5827, 0.7113, 0.5827, 0.7113, 0.5827, 0.7113, 0.5827, 0.7113, 0.5827, 0.7113, 0.5827, 0.7113, 0.5827, 0.7113, 0.5827, 0.7113, 0.5827, 0.7113, 0.5827, 0.7113, 0.5827, 0.7113, 0.5827, 0.7113, 0.5827, 0.7113, 0.5827, 0.7113, 0.5827, 0.7113, 0.5827, 0.7113, 0.5827, 0.7113, 0.5827, 0.7113, 0.5827, 0.7113, 0.5827, 0.7113, 0.5827, 0.7113, 0.5827, 0.7113, 0.5827, 0.7113, 0.666, 0.7113, 0.666, 0.7113, 0.666, 0.7113, 0.666, 0.7113, 0.666, 0.7113, 0.666, 0.7113, 0.666, 0.7113, 0.666, 0.7113, 0.666, 0.7113, 0.666, 0.7113, 0.5827, 0.7113, 0.5827, 0.7113, 0.666, 0.7113, 0.666, 0.7113, 0.5827, 0.7113, 0.5827, 0.7113, 0.5827, 0.7113, 0.5827, 0.75, 0.5827, 0.75, 0.5827, 0.7113, 0.5827, 0.7113, 0.5827, 0.75, 0.5827, 0.75, 0.5827, 0.75, 0.666, 0.75, 0.666, 0.7113, 0.666, 0.7113, 0.666, 0.75, 0.666, 0.75, 0.666, 0.7113, 0.666, 0.7113, 0.666, 0.7113, 0.666, 0.7113, 0.666, 0.7113, 0.666, 0.7113, 0.666, 0.7113, 0.666, 0.7113, 0.666, 0.7113, 0.666, 0.7113, 0.666, 0.625, 0.5827, 0.625, 0.5827, 0.625, 0.666, 0.625, 0.666, 0.5818, 0.5827, 0.5818, 0.5827, 0.625, 0.5827, 0.625, 0.5827, 0.5818, 0.666, 0.5818, 0.666, 0.5818, 0.5827, 0.5818, 0.5827, 0.625, 0.666, 0.625, 0.666, 0.5818, 0.666, 0.5818, 0.666, 0.375, 0.5827, 0.375, 0.5827, 0.375, 0.666, 0.375, 0.666, 0.375, 0.666, 0.375, 0.666, 0.2887, 0.666, 0.2887, 0.666, 0.2887, 0.5827, 0.2887, 0.5827, 0.375, 0.5827, 0.375, 0.5827, 0.2887, 0.666, 0.2887, 0.666, 0.2887, 0.5827, 0.2887, 0.5827, 0.375, 0.666, 0.375, 0.666, 0.2887, 0.666, 0.2887, 0.666, 0.375, 0.666, 0.375, 0.666, 0.2887, 0.666, 0.2887, 0.666, 0.375, 0.666, 0.375, 0.666, 0.375, 0.666, 0.375, 0.666, 0.2887, 0.666, 0.2887, 0.666, 0.2887, 0.666, 0.2887, 0.666, 0.2887, 0.666, 0.2887, 0.666, 0.2887, 0.5827, 0.2887, 0.5827, 0.2887, 0.5827, 0.2887, 0.5827, 0.375, 0.5827, 0.375, 0.5827, 0.375, 0.666, 0.375, 0.666, 0.2887, 0.666, 0.2887, 0.666, 0.625, 0.666, 0.625, 0.666, 0.5818, 0.666, 0.5818, 0.666, 0.5818, 0.666, 0.5818, 0.666, 0.5818, 0.5827, 0.5818, 0.5827, 0.5818, 0.5827, 0.5818, 0.5827, 0.625, 0.5827, 0.625, 0.5827, 0.625, 0.5827, 0.625, 0.5827, 0.625, 0.666, 0.625, 0.666, 0.625, 0.666, 0.625, 0.666, 0.5818, 0.666, 0.5818, 0.666, 0.5818, 0.666, 0.5818, 0.666, 0.5818, 0.5827, 0.5818, 0.5827, 0.5818, 0.5827, 0.5818, 0.5827, 0.625, 0.5827, 0.625, 0.5827, 0.625, 0.5827, 0.625, 0.5827, 0.625, 0.666, 0.625, 0.666, 0.625, 0.5827, 0.625, 0.5827, 0.625, 0.666, 0.625, 0.666, 0.5818, 0.5827, 0.5818, 0.5827, 0.625, 0.5827, 0.625, 0.5827, 0.5818, 0.666, 0.5818, 0.666, 0.5818, 0.5827, 0.5818, 0.5827, 0.625, 0.666, 0.625, 0.666, 0.5818, 0.666, 0.5818, 0.666, 0.375, 0.5827, 0.375, 0.5827, 0.375, 0.666, 0.375, 0.666, 0.375, 0.666, 0.375, 0.666, 0.2887, 0.666, 0.2887, 0.666, 0.2887, 0.5827, 0.2887, 0.5827, 0.375, 0.5827, 0.375, 0.5827, 0.2887, 0.666, 0.2887, 0.666, 0.2887, 0.5827, 0.2887, 0.5827, 0.2887, 0.666, 0.2887, 0.666, 0.2887, 0.5827, 0.2887, 0.5827, 0.2887, 0.5827, 0.2887, 0.5827, 0.375, 0.5827, 0.375, 0.5827, 0.375, 0.666, 0.375, 0.666, 0.2887, 0.666, 0.2887, 0.666, 0.375, 0.5827, 0.375, 0.5827, 0.375, 0.666, 0.375, 0.666, 0.375, 0.5827, 0.375, 0.5827, 0.375, 0.666, 0.375, 0.666, 0.375, 0.666, 0.375, 0.666, 0.2887, 0.666, 0.2887, 0.666, 0.2887, 0.5827, 0.2887, 0.5827, 0.375, 0.5827, 0.375, 0.5827, 0.2887, 0.666, 0.2887, 0.666, 0.2887, 0.5827, 0.2887, 0.5827, 0.4516, 0.375, 0.4516, 0.4137, 0.4784, 0.4137, 0.4784, 0.375, 0.4516, 0.75, 0.4516, 0.8363, 0.4784, 0.8363, 0.4784, 0.75, 0.4516, 0.5827, 0.4516, 0.666, 0.4784, 0.666, 0.4784, 0.5827, 0.4516, 0.5, 0.4516, 0.5827, 0.4784, 0.5827, 0.4784, 0.5, 0.4516, 0.8363, 0.4516, 0.875, 0.4784, 0.875, 0.4784, 0.8363, 0.4516, 0.666, 0.4516, 0.75, 0.4784, 0.75, 0.4784, 0.666, 0.4516, 0.4137, 0.4516, 0.5, 0.4784, 0.5, 0.4784, 0.4137, 0.375, 0.5827, 0.375, 0.5827, 0.375, 0.666, 0.375, 0.666, 0.625, 0.5827, 0.625, 0.5827, 0.625, 0.666, 0.625, 0.666, 0.5818, 0.666, 0.5818, 0.666, 0.5818, 0.5827, 0.5818, 0.5827, 0.5818, 0.5827, 0.5818, 0.5827, 0.625, 0.5827, 0.625, 0.5827, 0.625, 0.666, 0.625, 0.666, 0.5818, 0.666, 0.5818, 0.666, 0.625, 0.666, 0.625, 0.666, 0.5818, 0.666, 0.5818, 0.666, 0.5818, 0.5827, 0.5818, 0.5827, 0.625, 0.5827, 0.625, 0.5827, 0.5818, 0.666, 0.5818, 0.666, 0.5818, 0.5827, 0.5818, 0.5827, 0.5818, 0.5827, 0.5818, 0.5827, 0.625, 0.5827, 0.625, 0.5827, 0.625, 0.5827, 0.625, 0.5827, 0.625, 0.666, 0.625, 0.666, 0.5818, 0.5827, 0.5818, 0.666, 0.625, 0.666, 0.625, 0.5827, 0.625, 0.5827, 0.625, 0.5827, 0.625, 0.666, 0.625, 0.666, 0.625, 0.666, 0.625, 0.666, 0.5818, 0.666, 0.5818, 0.666, 0.5818, 0.666, 0.5818, 0.666, 0.5818, 0.5827, 0.5818, 0.5827, 0.625, 0.666, 0.625, 0.666, 0.5818, 0.666, 0.5818, 0.666, 0.5818, 0.666, 0.5818, 0.666, 0.625, 0.666, 0.625, 0.666, 0.625, 0.666, 0.625, 0.666, 0.625, 0.666, 0.625, 0.666, 0.5818, 0.666, 0.5818, 0.666, 0.5818, 0.5827, 0.5818, 0.5827, 0.625, 0.666, 0.625, 0.666, 0.5818, 0.666, 0.5818, 0.666, 0.625, 0.5827, 0.625, 0.5827, 0.625, 0.666, 0.625, 0.666, 0.5818, 0.5827, 0.5818, 0.5827, 0.625, 0.5827, 0.625, 0.5827, 0.5818, 0.666, 0.5818, 0.666, 0.5818, 0.5827, 0.5818, 0.5827, 0.625, 0.666, 0.625, 0.666, 0.5818, 0.666, 0.5818, 0.666, 0.625, 0.5827, 0.625, 0.5827, 0.625, 0.666, 0.625, 0.666, 0.5818, 0.5827, 0.5818, 0.5827, 0.625, 0.5827, 0.625, 0.5827, 0.5029, 0.375, 0.5029, 0.4137, 0.5301, 0.4137, 0.5301, 0.375, 0.5029, 0.75, 0.5029, 0.8363, 0.5301, 0.8363, 0.5301, 0.75, 0.5029, 0.5827, 0.5029, 0.666, 0.5301, 0.666, 0.5301, 0.5827, 0.5029, 0.5, 0.5029, 0.5827, 0.5301, 0.5827, 0.5301, 0.5, 0.5029, 0.8363, 0.5029, 0.875, 0.5301, 0.875, 0.5301, 0.8363, 0.5029, 0.666, 0.5029, 0.75, 0.5301, 0.75, 0.5301, 0.666, 0.5029, 0.4137, 0.5029, 0.5, 0.5301, 0.5, 0.5301, 0.4137, 0.375, 0.4137, 0.375, 0.5, 0.4516, 0.5, 0.4516, 0.4137, 0.375, 0.666, 0.375, 0.75, 0.4516, 0.75, 0.4516, 0.666, 0.375, 0.8363, 0.375, 0.875, 0.4516, 0.875, 0.4516, 0.8363, 0.375, 0.5, 0.375, 0.5827, 0.4516, 0.5827, 0.4516, 0.5, 0.375, 0.5827, 0.375, 0.666, 0.4516, 0.666, 0.4516, 0.5827, 0.375, 0.75, 0.375, 0.8363, 0.4516, 0.8363, 0.4516, 0.75, 0.375, 0.375, 0.375, 0.4137, 0.4516, 0.4137, 0.4516, 0.375, 0.75, 0.5827, 0.7113, 0.5827, 0.7113, 0.5827, 0.75, 0.5827, 0.7113, 0.5827, 0.7113, 0.666, 0.7113, 0.666, 0.7113, 0.5827, 0.7113, 0.666, 0.7113, 0.666, 0.7113, 0.666, 0.7113, 0.666, 0.75, 0.666, 0.75, 0.666, 0.7113, 0.666, 0.7113, 0.666, 0.7113, 0.5827, 0.7113, 0.5827, 0.75, 0.5827, 0.75, 0.5827, 0.7113, 0.666, 0.7113, 0.666, 0.7113, 0.5827, 0.7113, 0.5827, 0.7113, 0.666, 0.7113, 0.666, 0.7113, 0.666, 0.7113, 0.666, 0.7113, 0.5827, 0.7113, 0.5827, 0.7113, 0.5827, 0.7113, 0.5827, 0.7113, 0.5827, 0.7113, 0.5827, 0.7113, 0.5827, 0.7113, 0.5827, 0.625, 0.666, 0.625, 0.666, 0.5818, 0.666, 0.5818, 0.666, 0.5818, 0.666, 0.5818, 0.666, 0.5818, 0.5827, 0.5818, 0.5827, 0.5818, 0.5827, 0.5818, 0.5827, 0.625, 0.5827, 0.625, 0.5827, 0.625, 0.5827, 0.625, 0.5827, 0.625, 0.666, 0.625, 0.666, 0.75, 0.666, 0.75, 0.666, 0.7113, 0.666, 0.7113, 0.666, 0.7113, 0.5827, 0.7113, 0.5827, 0.75, 0.5827, 0.75, 0.5827, 0.7113, 0.666, 0.7113, 0.666, 0.7113, 0.5827, 0.7113, 0.5827, 0.75, 0.666, 0.75, 0.666, 0.7113, 0.666, 0.7113, 0.666, 0.7113, 0.5827, 0.7113, 0.5827, 0.75, 0.5827, 0.75, 0.5827, 0.7113, 0.666, 0.7113, 0.666, 0.7113, 0.5827, 0.7113, 0.5827, 0.625, 0.666, 0.625, 0.666, 0.5818, 0.666, 0.5818, 0.666, 0.5818, 0.666, 0.5818, 0.666, 0.5818, 0.5827, 0.5818, 0.5827, 0.5818, 0.5827, 0.5818, 0.5827, 0.625, 0.5827, 0.625, 0.5827, 0.625, 0.5827, 0.625, 0.5827, 0.625, 0.666, 0.625, 0.666, 0.375, 0.5827, 0.375, 0.5827, 0.375, 0.666, 0.375, 0.666, 0.375, 0.666, 0.375, 0.666, 0.2887, 0.666, 0.2887, 0.666, 0.2887, 0.5827, 0.2887, 0.5827, 0.375, 0.5827, 0.375, 0.5827, 0.2887, 0.666, 0.2887, 0.666, 0.2887, 0.5827, 0.2887, 0.5827, 0.375, 0.5827, 0.375, 0.5827, 0.375, 0.666, 0.375, 0.666, 0.375, 0.666, 0.375, 0.666, 0.2887, 0.666, 0.2887, 0.666, 0.2887, 0.5827, 0.2887, 0.5827, 0.375, 0.5827, 0.375, 0.5827, 0.2887, 0.666, 0.2887, 0.666, 0.2887, 0.5827, 0.2887, 0.5827, 0.2887, 0.666, 0.2887, 0.666, 0.2887, 0.5827, 0.2887, 0.5827, 0.2887, 0.5827, 0.2887, 0.5827, 0.375, 0.5827, 0.375, 0.5827, 0.375, 0.666, 0.375, 0.666, 0.2887, 0.666, 0.2887, 0.666, 0.375, 0.5827, 0.375, 0.5827, 0.375, 0.666, 0.375, 0.666, 0.7113, 0.666, 0.75, 0.666, 0.75, 0.666, 0.7113, 0.666, 0.4784, 0.4137, 0.4784, 0.5, 0.4997, 0.5, 0.4997, 0.4137, 0.4784, 0.666, 0.4784, 0.75, 0.4997, 0.75, 0.4997, 0.666, 0.4784, 0.8363, 0.4784, 0.875, 0.4997, 0.875, 0.4997, 0.8363, 0.4784, 0.5, 0.4784, 0.5827, 0.4997, 0.5827, 0.4997, 0.5, 0.4784, 0.5827, 0.4784, 0.666, 0.4997, 0.666, 0.4997, 0.5827, 0.4784, 0.75, 0.4784, 0.8363, 0.4997, 0.8363, 0.4997, 0.75, 0.4784, 0.375, 0.4784, 0.4137, 0.4997, 0.4137, 0.4997, 0.375, 0.4997, 0.4137, 0.4997, 0.5, 0.5029, 0.5, 0.5029, 0.4137, 0.4997, 0.666, 0.4997, 0.75, 0.5029, 0.75, 0.5029, 0.666, 0.4997, 0.8363, 0.4997, 0.875, 0.5029, 0.875, 0.5029, 0.8363, 0.4997, 0.5, 0.4997, 0.5827, 0.5029, 0.5827, 0.5029, 0.5, 0.4997, 0.5827, 0.4997, 0.666, 0.5029, 0.666, 0.5029, 0.5827, 0.4997, 0.75, 0.4997, 0.8363, 0.5029, 0.8363, 0.5029, 0.75, 0.4997, 0.375, 0.4997, 0.4137, 0.5029, 0.4137, 0.5029, 0.375, 0.625, 0.5827, 0.625, 0.666, 0.625, 0.666, 0.625, 0.5827, 0.5818, 0.5827, 0.625, 0.5827, 0.625, 0.5827, 0.5818, 0.5827, 0.5818, 0.666, 0.5818, 0.5827, 0.5818, 0.5827, 0.5818, 0.666, 0.625, 0.666, 0.5818, 0.666, 0.5818, 0.666, 0.625, 0.666])
me_cube_002.materials.append(mat_material)
me_cube_002.use_remesh_fix_poles = True
me_cube_002.use_remesh_preserve_attributes = False
me_cube_002.use_mirror_x = True
me_cube_002.update()
me_cube = bpy.data.meshes.new('Cube')
me_cube.from_pydata([(-1.0, -1.0, -1.0), (-1.84, -1.0, -0.8126), (-1.0, 1.0, -1.0), (-1.84, 1.0, -0.8126), (1.0, -1.0, -1.0), (-1.738, -1.0, 1.185), (1.0, 1.0, -1.0), (-1.738, 1.0, 1.185)], [], [(0, 1, 3, 2), (2, 3, 7, 6), (6, 7, 5, 4), (4, 5, 1, 0), (2, 6, 4, 0), (7, 3, 1, 5)])
me_cube.polygons.foreach_set('use_smooth', [True] * 6)
_uv = me_cube.uv_layers.new(name='UVMap')
_uv.uv.foreach_set('vector', [0.375, 0.0, 0.625, 0.0, 0.625, 0.25, 0.375, 0.25, 0.375, 0.25, 0.625, 0.25, 0.625, 0.5, 0.375, 0.5, 0.375, 0.5, 0.625, 0.5, 0.625, 0.75, 0.375, 0.75, 0.375, 0.75, 0.625, 0.75, 0.625, 1.0, 0.375, 1.0, 0.125, 0.5, 0.375, 0.5, 0.375, 0.75, 0.125, 0.75, 0.625, 0.5, 0.875, 0.5, 0.875, 0.75, 0.625, 0.75])
me_cube.materials.append(mat_material_001)
me_cube.use_remesh_fix_poles = True
me_cube.use_remesh_preserve_attributes = False
me_cube.update()
me_cube_001 = bpy.data.meshes.new('Cube.001')
me_cube_001.from_pydata([(-1.0, -1.0, -1.0), (-1.84, -1.0, -0.8126), (-1.0, 1.0, -1.0), (-1.84, 1.0, -0.8126), (1.0, -1.0, -1.0), (-1.738, -1.0, 1.185), (1.0, 1.0, -1.0), (-1.738, 1.0, 1.185)], [], [(0, 1, 3, 2), (2, 3, 7, 6), (6, 7, 5, 4), (4, 5, 1, 0), (2, 6, 4, 0), (7, 3, 1, 5)])
me_cube_001.polygons.foreach_set('use_smooth', [True] * 6)
_uv = me_cube_001.uv_layers.new(name='UVMap')
_uv.uv.foreach_set('vector', [0.375, 0.0, 0.625, 0.0, 0.625, 0.25, 0.375, 0.25, 0.375, 0.25, 0.625, 0.25, 0.625, 0.5, 0.375, 0.5, 0.375, 0.5, 0.625, 0.5, 0.625, 0.75, 0.375, 0.75, 0.375, 0.75, 0.625, 0.75, 0.625, 1.0, 0.375, 1.0, 0.125, 0.5, 0.375, 0.5, 0.375, 0.75, 0.125, 0.75, 0.625, 0.5, 0.875, 0.5, 0.875, 0.75, 0.625, 0.75])
me_cube_001.materials.append(mat_material_001)
me_cube_001.use_remesh_fix_poles = True
me_cube_001.use_remesh_preserve_attributes = False
me_cube_001.update()
arm_armature = bpy.data.armatures.new('Armature')  # bones are not reproduced

# ---- objects
ob_npcmesh = bpy.data.objects.new('npcMesh', me_cube_002)
ob_armature = bpy.data.objects.new('Armature', arm_armature)
ob_cube = bpy.data.objects.new('Cube', me_cube)
ob_cube_001 = bpy.data.objects.new('Cube.001', me_cube_001)

# ---- transforms, parenting, visibility, modifiers, constraints
ob_npcmesh.parent = ob_armature
ob_npcmesh.matrix_parent_inverse = Matrix(((1.715, -0.0, 0.0, -0.0), (-0.0, 1.715, -0.0, 0.0), (0.0, -0.0, 1.715, 0.9283), (-0.0, 0.0, -0.0, 1.0)))
ob_npcmesh.location = (0.0, 0.0, 0.0)
ob_npcmesh.use_mesh_mirror_x = True
_vg = ob_npcmesh.vertex_groups.new(name='Cadera')
for _i, _w in zip([2, 4, 6, 7, 15, 16, 20, 21, 98, 99, 100, 101, 102, 127, 128, 129, 130, 131, 132, 133, 134, 135, 136, 137, 138, 163, 164, 165, 166, 167, 168, 169, 170, 171, 172, 173, 174, 175, 176, 177, 178, 179, 180, 181, 186, 188, 190, 192, 194, 195, 202, 203, 207, 208, 212, 213, 302, 303, 304, 305, 306, 307, 308, 309, 334, 335, 336, 338, 339, 340, 341, 342, 343, 344, 345, 346, 347, 348, 349, 382, 383, 384, 385, 386, 387, 388, 389, 390, 391, 392, 393, 394, 395, 396, 397, 398, 399, 400, 402, 403, 404, 405], [0.9167, 0.9913, 0.2539, 0.2613, 0.9937, 0.9622, 0.6401, 0.5789, 0.6635, 0.8275, 0.6968, 0.7725, 0.8506, 0.03308, 0.07996, 0.05121, 0.06586, 0.09068, 0.03034, 0.9933, 0.9994, 1.0, 1.0, 1.0, 0.9999, 0.0908, 0.01643, 0.09369, 0.01762, 0.2546, 0.09603, 0.2785, 0.1062, 0.3096, 0.7601, 0.5388, 0.6582, 0.8057, 0.1636, 0.6255, 0.3157, 0.4412, 0.6891, 0.1546, 0.9996, 0.9723, 0.9974, 0.9997, 0.2554, 0.2613, 0.7965, 0.735, 0.9823, 0.9984, 0.6401, 0.5789, 0.6635, 0.8331, 0.8527, 0.8906, 0.691, 0.8274, 0.8539, 0.8895, 0.03308, 0.07996, 0.08746, 0.05121, 0.06586, 0.09068, 0.03034, 0.9999, 0.9999, 0.9993, 0.9999, 1.0, 1.0, 1.0, 0.9995, 0.0908, 0.01643, 0.09369, 0.01762, 0.2546, 0.09603, 0.2785, 0.1062, 0.3096, 0.7612, 0.8203, 0.9798, 0.5388, 0.6605, 0.8072, 0.6017, 0.1636, 0.6255, 0.7212, 0.3157, 0.4412, 0.6891, 0.1546]): _vg.add([_i], _w, 'REPLACE')
_vg = ob_npcmesh.vertex_groups.new(name='Tronco')
for _i, _w in zip([0, 1, 3, 4, 5, 10, 11, 12, 13, 14, 17, 98, 99, 100, 101, 102, 127, 128, 129, 130, 131, 132, 133, 134, 135, 136, 137, 138, 171, 172, 173, 174, 175, 176, 177, 178, 179, 180, 181, 182, 183, 184, 185, 187, 188, 189, 191, 193, 198, 199, 204, 205, 206, 209, 302, 303, 304, 305, 306, 307, 308, 309, 334, 335, 336, 337, 338, 339, 340, 341, 342, 343, 344, 345, 346, 347, 348, 349, 390, 391, 392, 393, 394, 395, 396, 397, 398, 399, 400, 401, 402, 403, 404, 405, 407, 408], [0.1378, 0.129, 0.02606, 0.00494, 0.01467, 0.05343, 0.07806, 0.1555, 0.1582, 0.01885, 0.02395, 0.4064, 0.2332, 0.3104, 0.2075, 0.1975, 0.9931, 0.9857, 0.9922, 0.9994, 0.986, 0.9964, 0.08814, 0.06362, 0.07611, 0.06742, 0.05232, 0.07262, 0.9766, 0.5397, 0.8639, 0.5969, 0.4311, 1.0, 0.9939, 0.9941, 0.9897, 0.9864, 0.9675, 0.1633, 0.1694, 0.1378, 0.129, 0.02606, 0.00494, 0.01467, 0.01912, 0.02261, 0.05343, 0.07806, 0.1555, 0.1582, 0.01885, 0.02395, 0.383, 0.2133, 0.1542, 0.4048, 0.2864, 0.19, 0.1945, 0.2504, 0.9948, 0.998, 0.9983, 0.9968, 0.9791, 0.9989, 0.9962, 0.9993, 0.08814, 0.06362, 0.05082, 0.07387, 0.07611, 0.06742, 0.05232, 0.07262, 0.9616, 0.4763, 0.3621, 0.272, 0.8141, 0.4924, 0.4632, 0.5827, 0.9996, 0.9781, 0.9801, 0.9962, 0.9916, 0.9443, 0.9926, 0.9823, 0.03903, 0.02672]): _vg.add([_i], _w, 'REPLACE')
_vg = ob_npcmesh.vertex_groups.new(name='Pecho')
for _i, _w in zip([0, 1, 3, 5, 8, 9, 10, 11, 12, 13, 14, 17, 18, 19, 30, 31, 127, 128, 129, 130, 131, 132, 139, 140, 148, 151, 152, 153, 154, 176, 182, 183, 184, 185, 187, 189, 191, 193, 196, 197, 198, 199, 200, 201, 204, 205, 206, 209, 210, 211, 224, 225, 334, 335, 336, 337, 338, 339, 340, 341, 350, 351, 352, 353, 363, 366, 367, 368, 369, 370, 371, 372, 373, 398, 406, 407, 408, 409], [0.9509, 0.9849, 1.0, 0.9999, 0.9351, 0.9781, 0.9639, 0.9781, 0.9897, 0.9198, 0.9984, 0.9999, 0.9994, 0.964, 0.0117, 0.00328, 0.08373, 0.06068, 0.05352, 0.05239, 0.05558, 0.08058, 0.2157, 0.1954, 0.003225, 0.1206, 0.1071, 0.07491, 0.06325, 0.001502, 0.9966, 0.984, 0.9509, 0.9849, 1.0, 0.9999, 0.9999, 0.9982, 0.9351, 0.9781, 0.9639, 0.9793, 0.9931, 0.9922, 0.9897, 0.9987, 0.9984, 0.9999, 0.9994, 0.964, 0.0117, 0.00328, 0.08373, 0.06068, 0.03818, 0.07012, 0.05352, 0.05239, 0.05558, 0.08058, 0.2157, 0.1589, 0.1531, 0.1915, 0.003225, 0.1206, 0.07037, 0.06167, 0.1071, 0.07491, 0.02281, 0.01649, 0.06325, 0.001502, 0.4891, 0.4906, 0.4819, 0.4676]): _vg.add([_i], _w, 'REPLACE')
_vg = ob_npcmesh.vertex_groups.new(name='Cuello')
for _i, _w in zip([3, 5, 14, 17, 18, 19, 30, 31, 34, 36, 38, 39, 43, 44, 139, 140, 151, 152, 153, 154, 187, 189, 191, 193, 200, 201, 206, 209, 210, 211, 222, 223, 224, 225, 230, 231, 234, 235, 238, 239, 243, 244, 350, 351, 352, 353, 366, 367, 368, 369, 370, 371, 372, 373], [0.009362, 0.02437, 0.06341, 0.05386, 0.1855, 0.1805, 0.2406, 0.175, 0.0326, 0.06665, 0.06953, 0.05056, 0.01419, 0.0435, 0.9957, 0.9852, 0.9986, 0.996, 0.9969, 0.9881, 0.009362, 0.02437, 0.06474, 0.04695, 0.233, 0.2175, 0.06341, 0.05386, 0.1855, 0.1805, 0.1747, 0.09201, 0.2406, 0.175, 0.02036, 0.0326, 0.06523, 0.06665, 0.06953, 0.05056, 0.01419, 0.0435, 0.9957, 0.9977, 0.9981, 0.9852, 0.9986, 1.0, 0.9995, 0.996, 0.9969, 0.9425, 0.9471, 0.9881]): _vg.add([_i], _w, 'REPLACE')
_vg = ob_npcmesh.vertex_groups.new(name='Cabeza')
for _i, _w in zip([18, 19, 30, 31, 32, 33, 34, 35, 36, 37, 38, 39, 40, 41, 42, 43, 44, 45, 46, 47, 48, 49, 50, 51, 52, 53, 54, 55, 56, 57, 139, 140, 141, 142, 143, 144, 145, 146, 151, 152, 153, 154, 200, 201, 210, 211, 222, 223, 224, 225, 226, 227, 228, 229, 230, 231, 232, 233, 234, 235, 236, 237, 238, 239, 240, 241, 242, 243, 244, 245, 246, 247, 248, 249, 250, 251, 252, 253, 254, 255, 256, 257, 258, 259, 260, 261, 350, 351, 352, 353, 354, 355, 356, 357, 358, 359, 360, 361, 366, 367, 368, 369, 370, 371, 372, 373], [0.0191, 0.0415, 0.722, 0.823, 0.9993, 0.9995, 0.9507, 0.9988, 0.9243, 0.9983, 0.9194, 0.9394, 0.9983, 0.9985, 0.9982, 0.9616, 0.9464, 0.9975, 0.9966, 0.9815, 0.9809, 0.9959, 0.9761, 0.9952, 0.9959, 0.9806, 0.996, 0.9819, 0.9798, 0.9951, 0.1217, 0.1587, 0.9907, 0.9906, 0.9883, 0.9901, 0.9901, 0.9891, 0.2264, 0.3615, 0.3428, 0.595, 0.008498, 0.005427, 0.0191, 0.0415, 0.811, 0.8953, 0.722, 0.823, 0.9994, 0.9998, 0.9993, 0.9995, 0.9584, 0.9507, 0.9989, 0.9988, 0.9284, 0.9243, 0.9984, 0.9983, 0.9194, 0.9394, 0.9983, 0.9985, 0.9982, 0.9616, 0.9464, 0.9975, 0.9966, 0.9815, 0.9972, 0.9825, 0.9809, 0.9959, 0.9908, 0.9965, 0.9761, 0.9952, 0.9959, 0.9806, 0.996, 0.9819, 0.9798, 0.9951, 0.1217, 0.06649, 0.1112, 0.1587, 0.9907, 0.9915, 0.9906, 0.9927, 0.9883, 0.9901, 0.9901, 0.9891, 0.2264, 0.1429, 0.3156, 0.3615, 0.3428, 0.2565, 0.6513, 0.595]): _vg.add([_i], _w, 'REPLACE')
_vg = ob_npcmesh.vertex_groups.new(name='Antebrazo.r')
for _i, _w in zip([0, 1, 3, 5, 8, 9, 10, 11, 12, 13, 14, 17, 18, 19, 74, 75, 76, 77, 78, 79, 80, 81, 82, 83, 84, 85, 127, 128, 129, 130, 131, 132, 139, 140, 147, 148, 149, 150, 151, 152, 154, 155, 158, 182, 183, 191, 193, 200, 201, 204, 206, 337, 406, 407, 408, 409], [0.0002136, 0.009348, 0.008795, 0.0006679, 0.1116, 0.01097, 0.006344, 0.002161, 0.002328, 0.002471, 0.000803, 0.0008032, 0.0001566, 0.0001734, 0.7426, 0.5339, 0.5159, 0.8395, 0.133, 0.069, 0.08235, 0.1868, 0.9976, 0.9998, 1.0, 0.9988, 0.003165, 0.0, 0.06945, 0.05048, 0.0, 0.0, 0.03461, 0.007248, 0.9987, 0.9935, 0.9918, 0.9992, 5.083e-07, 0.0, 0.0, 0.005254, 0.0133, 0.0007532, 0.02353, 0.0004279, 0.009731, 0.0, 0.0, 0.0, 0.0, 0.0, 0.9999, 0.9797, 0.964, 0.9881]): _vg.add([_i], _w, 'REPLACE')
_vg = ob_npcmesh.vertex_groups.new(name='Brazo.r')
for _i, _w in zip([26, 27, 28, 29, 58, 59, 60, 61, 74, 75, 76, 77, 78, 79, 80, 81, 82, 83, 84, 103, 104, 107, 108, 109, 110, 111, 112, 113, 114, 121, 122, 155, 156, 157, 158], [0.1044, 0.1068, 0.1008, 0.09776, 0.6835, 0.6518, 0.8283, 0.788, 0.2649, 0.4932, 0.4912, 0.1601, 0.9941, 0.9724, 0.9921, 0.9941, 0.05779, 0.08048, 0.03664, 0.1142, 0.1044, 0.08891, 0.2165, 0.09621, 0.1935, 0.3973, 0.2683, 0.2715, 0.4485, 0.0106, 0.01586, 0.9687, 1.0, 0.998, 0.9878]): _vg.add([_i], _w, 'REPLACE')
_vg = ob_npcmesh.vertex_groups.new(name='Mano.r')
for _i, _w in zip([26, 27, 28, 29, 58, 59, 60, 61, 103, 104, 105, 106, 107, 108, 109, 110, 111, 112, 113, 114, 115, 116, 117, 118, 119, 120, 121, 122, 123, 124, 125, 126, 155, 156, 158], [0.9992, 0.9991, 0.9979, 0.9966, 0.3083, 0.3619, 0.2718, 0.2169, 0.9985, 0.9999, 0.9754, 1.0, 0.9116, 0.9796, 0.9035, 0.9856, 0.5975, 0.731, 0.7281, 0.542, 0.9992, 0.996, 0.9993, 0.996, 0.9971, 0.9977, 0.9691, 0.9977, 0.9997, 0.9905, 0.9902, 0.9996, 0.1371, 0.05557, 0.1522]): _vg.add([_i], _w, 'REPLACE')
_vg = ob_npcmesh.vertex_groups.new(name='Muslo.r')
for _i, _w in zip([0, 1, 2, 3, 4, 5, 6, 7, 8, 9, 10, 11, 12, 13, 14, 15, 16, 17, 18, 19, 20, 21, 30, 31, 34, 36, 38, 39, 43, 44, 47, 48, 50, 52, 53, 55, 56, 60, 61, 70, 71, 76, 77, 79, 80, 82, 83, 84, 85, 86, 87, 88, 89, 90, 91, 92, 93, 94, 95, 96, 97, 98, 99, 100, 101, 102, 105, 106, 107, 109, 112, 113, 127, 128, 129, 130, 131, 132, 133, 134, 135, 136, 137, 138, 139, 140, 142, 143, 144, 146, 147, 148, 149, 150, 151, 152, 153, 154, 156, 157, 159, 160, 161, 162, 163, 164, 165, 166, 167, 168, 169, 170, 171, 172, 173, 174, 175, 176, 177, 178, 179, 180, 181, 182, 183, 190, 191, 192, 193, 200, 202, 203, 207, 208, 212, 213, 222, 223, 224, 230, 234, 235, 249, 252, 302, 303, 304, 305, 306, 308, 309, 334, 335, 336, 337, 338, 340, 341, 342, 343, 344, 345, 348, 349, 351, 352, 367, 368, 371, 372, 386, 388, 390, 391, 392, 393, 394, 396, 397, 398, 399, 400, 401, 402, 404, 405, 406, 407, 408, 409], [0.0, 0.0, 2.343e-05, 0.0, 0.0003091, 0.0, 0.05076, 0.009798, 0.0, 0.0, 0.0, 0.0, 0.0, 0.0, 0.0, 0.0001034, 0.0003311, 0.0, 0.0, 0.0, 0.06957, 0.01679, 0.0, 0.0, 0.0, 0.0, 0.0, 0.0, 0.0, 0.0, 0.0, 0.0, 0.0, 0.0, 0.0, 0.0, 0.0, 0.0, 0.0, 0.004396, 0.002434, 0.0, 0.0, 0.0, 0.0, 0.0, 0.0, 0.0, 0.0, 0.4819, 0.7146, 0.3001, 0.2993, 0.9716, 0.9999, 0.9978, 0.9996, 0.1401, 0.1311, 0.1979, 0.2241, 0.0, 2.418e-05, 0.0002687, 0.002964, 0.0, 0.0, 0.0, 0.0, 0.0, 0.0, 0.0, 0.0, 0.0, 0.0, 0.0, 0.0, 0.0, 0.000575, 0.008895, 3.941e-05, 0.000177, 0.0002683, 0.002625, 0.0, 0.0, 0.0, 0.0, 0.0, 0.0, 0.0, 0.0, 0.0, 0.0, 0.0, 0.0, 0.0, 0.0, 0.0, 0.0, 0.06837, 0.0717, 0.03316, 0.04008, 0.9993, 0.9983, 0.9953, 0.9974, 0.5839, 0.8912, 0.6599, 0.7325, 0.0, 3.98e-07, 1.898e-06, 3.746e-05, 0.0, 0.0, 0.0, 0.0, 0.0, 0.0, 0.0, 0.0, 0.0, 0.007927, 0.0, 2.529e-05, 0.0, 0.0, 0.0009165, 0.005724, 0.02158, 0.001403, 0.001847, 0.04585, 0.0, 0.0, 0.0, 0.0, 0.0, 0.0, 0.0, 0.0, 0.0, 0.0, 0.0, 0.0, 0.0, 0.0, 0.0, 0.0, 0.0, 0.0, 0.0, 0.0, 0.0, 0.0, 0.0, 0.0, 0.0, 0.0, 0.0, 0.0, 0.0, 0.0, 0.0, 0.0, 0.0, 0.0, 0.0, 0.0, 0.0, 0.0, 0.0, 0.0, 0.0, 0.0, 0.0, 0.0, 0.0, 0.0, 0.0, 0.0, 0.0, 0.0, 0.0, 0.0, 0.0, 0.0]): _vg.add([_i], _w, 'REPLACE')
_vg = ob_npcmesh.vertex_groups.new(name='Gemelo.r')
for _i, _w in zip([0, 1, 3, 5, 8, 9, 10, 11, 12, 13, 14, 17, 18, 19, 23, 24, 25, 30, 31, 34, 36, 38, 39, 43, 44, 46, 47, 48, 50, 53, 54, 55, 56, 62, 63, 64, 65, 67, 68, 70, 71, 72, 73, 85, 86, 87, 88, 89, 90, 91, 92, 93, 94, 95, 96, 97, 99, 102, 127, 128, 129, 130, 131, 132, 139, 140, 141, 142, 143, 144, 145, 146, 147, 148, 149, 150, 151, 152, 153, 154, 159, 160, 161, 162, 165, 172, 174, 175, 177, 179, 180, 182, 183, 184, 185, 187, 191, 193, 197, 199, 200, 201, 204, 205, 206, 209, 210, 211, 222, 223, 225, 230, 231, 234, 246, 247, 248, 249, 250, 252, 303, 304, 307, 308, 335, 336, 337, 339, 340, 351, 352, 353, 354, 355, 356, 357, 363, 367, 368, 369, 371, 372, 373, 391, 392, 395, 396, 399, 400, 403, 404, 406, 407, 408, 409], [0.0, 0.0, 0.0, 0.0, 0.0, 0.0, 0.0, 0.0, 0.0, 0.0, 0.0, 0.0, 0.0, 0.0, 0.1539, 0.2395, 0.08473, 0.0, 0.0, 0.0, 0.0, 0.0, 0.0, 0.0, 0.0, 0.0, 0.0, 0.0, 0.0, 0.0, 0.0, 0.0, 0.0, 0.6964, 0.1919, 0.793, 0.1611, 0.003613, 0.01948, 0.9899, 0.9832, 1.0, 0.9994, 0.0, 0.5066, 0.2769, 0.6864, 0.6928, 0.1394, 0.07956, 0.2426, 0.17, 0.9776, 0.9908, 0.9992, 0.9834, 0.0, 0.0, 0.0, 0.0, 0.0, 0.0, 0.0, 0.0, 0.0, 0.0, 0.0, 0.0, 0.0, 0.0, 0.0, 0.0, 0.0, 0.0, 0.0, 0.0, 0.0, 0.0, 0.0, 0.0, 0.9998, 0.9969, 0.9993, 0.9998, 0.02274, 0.0, 0.0, 0.0, 0.0, 0.0, 0.0, 0.0, 0.0, 0.0, 0.0, 0.0, 0.0, 0.0, 0.0, 0.0, 0.0, 0.0, 0.0, 0.0, 0.0, 0.0, 0.0, 0.0, 0.0, 0.0, 0.0, 0.0, 0.0, 0.0, 0.0, 0.0, 0.0, 0.0, 0.0, 0.0, 0.0, 0.0, 0.0, 0.0, 0.0, 0.0, 0.0, 0.0, 0.0, 0.0, 0.0, 0.0, 0.0, 0.0, 0.0, 0.0, 0.0, 0.0, 0.0, 0.0, 0.0, 0.0, 0.0, 0.0, 0.0, 0.0, 0.0, 0.0, 0.0, 0.0, 0.0, 0.0, 0.0, 0.0, 0.0]): _vg.add([_i], _w, 'REPLACE')
_vg = ob_npcmesh.vertex_groups.new(name='Tobillo.r')
for _i, _w in zip([22, 23, 24, 25, 62, 63, 64, 65, 66, 67, 68, 69, 70, 71, 72, 73, 159, 160, 161, 162], [0.1483, 0.9679, 0.996, 0.2431, 1.0, 0.5903, 0.9999, 0.5235, 0.01403, 0.07712, 0.09835, 0.05184, 0.17, 0.1521, 0.09633, 0.04289, 0.07222, 0.05922, 0.03485, 0.001006]): _vg.add([_i], _w, 'REPLACE')
_vg = ob_npcmesh.vertex_groups.new(name='Puntapie.r')
for _i, _w in zip([0, 1, 3, 5, 8, 9, 10, 11, 12, 13, 14, 17, 18, 19, 22, 23, 24, 25, 30, 31, 34, 36, 38, 39, 43, 44, 47, 48, 50, 53, 55, 56, 62, 63, 65, 66, 67, 68, 69, 70, 71, 74, 75, 76, 77, 79, 80, 82, 83, 84, 85, 98, 99, 100, 101, 102, 127, 128, 129, 130, 131, 132, 133, 134, 135, 136, 137, 138, 139, 140, 141, 143, 145, 146, 147, 148, 149, 150, 151, 152, 153, 154, 159, 171, 172, 173, 174, 175, 176, 177, 178, 179, 180, 181, 182, 183, 191, 193, 200, 201, 204, 205, 222, 223, 224, 230, 234, 235, 302, 304, 305, 308, 309, 334, 335, 336, 337, 340, 341, 342, 344, 345, 349, 351, 352, 367, 368, 370, 371, 372, 390, 392, 396, 397, 398, 399, 400, 401, 404, 405, 406, 407, 408, 409], [0.0, 0.0, 1.093e-05, 0.0, 0.0, 0.0, 0.0, 0.0, 0.0, 0.0, 0.0, 0.002112, 0.0, 0.0, 0.8619, 0.07318, 0.07811, 0.9456, 0.0, 0.0, 0.0, 0.0, 0.0, 0.0, 9.578e-05, 0.0, 0.0, 0.0, 0.0, 0.0, 0.0, 0.0, 0.009189, 0.8693, 0.9416, 0.9924, 0.9997, 0.9996, 0.9939, 0.07808, 0.03633, 0.0, 0.0, 0.0, 0.0, 0.0, 0.0, 0.0, 0.0, 0.0, 0.0, 0.0, 0.0, 0.0, 0.0, 0.0, 0.0, 0.0, 0.0, 0.0, 0.0, 0.0, 0.0, 0.0, 0.0, 0.0, 0.0, 0.0, 0.0, 0.0, 0.0, 0.0, 0.0, 0.0, 0.0, 0.0, 0.0, 0.0, 0.0, 0.0, 0.0, 0.0, 0.01452, 0.0, 0.0, 0.0, 0.0, 0.0, 0.0, 0.0, 0.0, 0.0, 0.0, 0.0, 0.0, 0.0, 0.0, 0.0, 0.0, 0.0, 0.0, 0.0, 0.0, 0.0, 0.0, 0.0, 0.0, 0.0, 0.0, 0.0, 0.0, 0.0, 0.0, 0.0, 0.0, 0.0, 0.0, 0.0, 0.0, 0.0, 0.0, 0.0, 0.0, 0.0, 0.0, 0.0, 0.0, 0.0, 0.0, 0.0, 0.0, 0.0, 0.0, 0.0, 0.0, 0.0, 0.0, 0.0, 0.0, 0.0, 0.0, 0.0, 0.0, 0.0]): _vg.add([_i], _w, 'REPLACE')
_vg = ob_npcmesh.vertex_groups.new(name='Antebrazo.l')
for _i, _w in zip([12, 14, 182, 183, 184, 185, 187, 189, 191, 193, 196, 197, 198, 199, 200, 201, 204, 205, 206, 209, 210, 211, 278, 279, 280, 281, 282, 283, 284, 285, 286, 287, 288, 289, 334, 335, 337, 338, 339, 340, 341, 350, 353, 362, 363, 364, 365, 366, 369, 373, 374, 377], [0.0, 0.0, 0.0007532, 0.02353, 0.0002136, 0.009348, 0.008795, 0.0006679, 0.0004279, 0.009731, 0.1116, 0.01097, 0.006344, 0.002161, 0.0, 0.0, 0.002328, 0.002471, 0.000803, 0.0008032, 0.0001566, 0.0001734, 0.7426, 0.5339, 0.5159, 0.8395, 0.133, 0.069, 0.08235, 0.1868, 0.9976, 0.9998, 1.0, 0.9988, 0.003165, 0.0, 0.0, 0.06945, 0.05048, 0.0, 0.0, 0.03461, 0.007248, 0.9987, 0.9935, 0.9918, 0.9992, 5.083e-07, 0.0, 0.0, 0.005254, 0.0133]): _vg.add([_i], _w, 'REPLACE')
_vg = ob_npcmesh.vertex_groups.new(name='Brazo.l')
for _i, _w in zip([218, 219, 220, 221, 262, 263, 264, 265, 278, 279, 280, 281, 282, 283, 284, 285, 286, 287, 288, 310, 311, 314, 315, 316, 317, 318, 319, 320, 321, 328, 329, 374, 375, 376, 377], [0.1044, 0.1068, 0.1008, 0.09776, 0.6835, 0.6518, 0.8283, 0.788, 0.2649, 0.4932, 0.4912, 0.1601, 0.9941, 0.9724, 0.9921, 0.9941, 0.05779, 0.08048, 0.03664, 0.1142, 0.1044, 0.08891, 0.2165, 0.09621, 0.1935, 0.3973, 0.2683, 0.2715, 0.4485, 0.0106, 0.01586, 0.9687, 1.0, 0.998, 0.9878]): _vg.add([_i], _w, 'REPLACE')
_vg = ob_npcmesh.vertex_groups.new(name='Mano.l')
for _i, _w in zip([218, 219, 220, 221, 262, 263, 264, 265, 310, 311, 312, 313, 314, 315, 316, 317, 318, 319, 320, 321, 322, 323, 324, 325, 326, 327, 328, 329, 330, 331, 332, 333, 374, 375, 377], [0.9992, 0.9991, 0.9979, 0.9966, 0.3083, 0.3619, 0.2718, 0.2169, 0.9985, 0.9999, 0.9754, 1.0, 0.9116, 0.9796, 0.9035, 0.9856, 0.5975, 0.731, 0.7281, 0.542, 0.9992, 0.996, 0.9993, 0.996, 0.9971, 0.9977, 0.9691, 0.9977, 0.9997, 0.9905, 0.9902, 0.9996, 0.1371, 0.05557, 0.1522]): _vg.add([_i], _w, 'REPLACE')
_vg = ob_npcmesh.vertex_groups.new(name='Muslo.l')
for _i, _w in zip([15, 16, 20, 21, 30, 36, 98, 99, 100, 102, 127, 128, 129, 131, 132, 133, 134, 137, 138, 167, 169, 171, 172, 173, 175, 176, 177, 178, 180, 181, 182, 183, 184, 185, 186, 187, 188, 189, 190, 191, 192, 193, 194, 195, 196, 197, 198, 199, 200, 202, 203, 204, 205, 206, 207, 208, 209, 210, 211, 212, 213, 222, 223, 224, 225, 230, 231, 234, 235, 238, 239, 243, 244, 247, 249, 250, 252, 254, 256, 257, 259, 260, 264, 265, 274, 275, 280, 281, 283, 284, 286, 287, 288, 289, 290, 291, 292, 293, 294, 295, 296, 297, 298, 299, 300, 301, 302, 303, 304, 305, 306, 307, 308, 309, 312, 313, 314, 316, 319, 320, 334, 335, 336, 337, 338, 339, 340, 341, 342, 343, 344, 345, 346, 347, 348, 349, 350, 351, 352, 353, 356, 358, 359, 361, 362, 363, 364, 365, 366, 367, 368, 369, 370, 371, 372, 373, 375, 376, 378, 379, 380, 381, 382, 383, 384, 385, 386, 387, 388, 389, 390, 391, 392, 393, 394, 395, 396, 397, 398, 399, 400, 401, 402, 403, 404, 405], [0.02158, 0.001403, 0.001847, 0.04585, 0.0, 0.0, 0.0, 0.0, 0.0, 0.0, 0.0, 0.0, 0.0, 0.0, 0.0, 0.0, 0.0, 0.0, 0.0, 0.0, 0.0, 0.0, 0.0, 0.0, 0.0, 0.0, 0.0, 0.0, 0.0, 0.0, 0.0, 0.0, 0.0, 0.0, 2.343e-05, 0.0, 0.0003091, 0.0, 0.007927, 0.0, 2.529e-05, 0.0, 0.05076, 0.009798, 0.0, 0.0, 0.0, 0.0, 0.0, 0.0009165, 0.005724, 0.0, 0.0, 0.0, 0.0001034, 0.0003311, 0.0, 0.0, 0.0, 0.06957, 0.01679, 0.0, 0.0, 0.0, 0.0, 0.0, 0.0, 0.0, 0.0, 0.0, 0.0, 0.0, 0.0, 0.0, 0.0, 0.0, 0.0, 0.0, 0.0, 0.0, 0.0, 0.0, 0.0, 0.0, 0.004396, 0.002434, 0.0, 0.0, 0.0, 0.0, 0.0, 0.0, 0.0, 0.0, 0.4819, 0.7146, 0.3001, 0.2993, 0.9716, 0.9999, 0.9978, 0.9996, 0.1401, 0.1311, 0.1979, 0.2241, 0.0, 2.418e-05, 0.0, 0.0, 0.0002687, 0.002964, 0.0, 0.0, 0.0, 0.0, 0.0, 0.0, 0.0, 0.0, 0.0, 0.0, 0.0, 0.0, 0.0, 0.0, 0.0, 0.0, 0.000575, 0.008895, 0.0, 0.0, 3.941e-05, 0.000177, 0.0002683, 0.002625, 0.0, 0.0, 0.0, 0.0, 0.0, 0.0, 0.0, 0.0, 0.0, 0.0, 0.0, 0.0, 0.0, 0.0, 0.0, 0.0, 0.0, 0.0, 0.0, 0.0, 0.0, 0.0, 0.06837, 0.0717, 0.03316, 0.04008, 0.9993, 0.9983, 0.9953, 0.9974, 0.5839, 0.8912, 0.6599, 0.7325, 0.0, 3.98e-07, 0.0, 0.0, 1.898e-06, 3.746e-05, 0.0, 0.0, 0.0, 0.0, 0.0, 0.0, 0.0, 0.0, 0.0, 0.0]): _vg.add([_i], _w, 'REPLACE')
_vg = ob_npcmesh.vertex_groups.new(name='Gemelo.l')
for _i, _w in zip([0, 1, 3, 9, 11, 12, 13, 14, 17, 18, 19, 31, 34, 46, 47, 48, 99, 101, 102, 128, 130, 131, 140, 141, 142, 148, 152, 154, 172, 174, 175, 177, 179, 180, 182, 183, 184, 185, 187, 189, 191, 193, 196, 197, 198, 199, 200, 201, 204, 205, 206, 209, 210, 211, 215, 216, 217, 222, 223, 224, 225, 230, 231, 234, 235, 238, 239, 243, 244, 246, 247, 248, 249, 250, 252, 254, 257, 258, 259, 260, 266, 267, 268, 269, 271, 272, 274, 275, 276, 277, 289, 290, 291, 292, 293, 294, 295, 296, 297, 298, 299, 300, 301, 303, 304, 308, 334, 335, 336, 337, 338, 339, 340, 341, 350, 351, 352, 353, 354, 355, 356, 357, 358, 359, 360, 361, 362, 363, 364, 365, 366, 367, 368, 369, 370, 371, 372, 373, 378, 379, 380, 381, 384, 391, 392, 395, 396, 399, 400, 403, 404], [0.0, 0.0, 0.0, 0.0, 0.0, 0.0, 0.0, 0.0, 0.0, 0.0, 0.0, 0.0, 0.0, 0.0, 0.0, 0.0, 0.0, 0.0, 0.0, 0.0, 0.0, 0.0, 0.0, 0.0, 0.0, 0.0, 0.0, 0.0, 0.0, 0.0, 0.0, 0.0, 0.0, 0.0, 0.0, 0.0, 0.0, 0.0, 0.0, 0.0, 0.0, 0.0, 0.0, 0.0, 0.0, 0.0, 0.0, 0.0, 0.0, 0.0, 0.0, 0.0, 0.0, 0.0, 0.1539, 0.2395, 0.08473, 0.0, 0.0, 0.0, 0.0, 0.0, 0.0, 0.0, 0.0, 0.0, 0.0, 0.0, 0.0, 0.0, 0.0, 0.0, 0.0, 0.0, 0.0, 0.0, 0.0, 0.0, 0.0, 0.0, 0.6964, 0.1919, 0.793, 0.1611, 0.003613, 0.01948, 0.9899, 0.9832, 1.0, 0.9994, 0.0, 0.5066, 0.2769, 0.6864, 0.6928, 0.1394, 0.07956, 0.2426, 0.17, 0.9776, 0.9908, 0.9992, 0.9834, 0.0, 0.0, 0.0, 0.0, 0.0, 0.0, 0.0, 0.0, 0.0, 0.0, 0.0, 0.0, 0.0, 0.0, 0.0, 0.0, 0.0, 0.0, 0.0, 0.0, 0.0, 0.0, 0.0, 0.0, 0.0, 0.0, 0.0, 0.0, 0.0, 0.0, 0.0, 0.0, 0.0, 0.0, 0.0, 0.9998, 0.9969, 0.9993, 0.9998, 0.02274, 0.0, 0.0, 0.0, 0.0, 0.0, 0.0, 0.0, 0.0]): _vg.add([_i], _w, 'REPLACE')
_vg = ob_npcmesh.vertex_groups.new(name='Tobillo.l')
for _i, _w in zip([214, 215, 216, 217, 266, 267, 268, 269, 270, 271, 272, 273, 274, 275, 276, 277, 378, 379, 380, 381], [0.1483, 0.9679, 0.996, 0.2431, 1.0, 0.5903, 0.9999, 0.5235, 0.01403, 0.07712, 0.09835, 0.05184, 0.17, 0.1521, 0.09633, 0.04289, 0.07222, 0.05922, 0.03485, 0.001006]): _vg.add([_i], _w, 'REPLACE')
_vg = ob_npcmesh.vertex_groups.new(name='Puntapie.l')
for _i, _w in zip([12, 13, 30, 36, 98, 102, 127, 128, 131, 132, 133, 138, 153, 171, 175, 176, 177, 180, 181, 182, 183, 184, 185, 187, 189, 191, 193, 196, 197, 198, 199, 200, 201, 204, 205, 206, 209, 210, 211, 214, 215, 216, 217, 222, 223, 224, 225, 230, 231, 234, 235, 238, 239, 243, 244, 247, 250, 254, 257, 259, 260, 266, 267, 269, 270, 271, 272, 273, 274, 275, 278, 279, 280, 281, 283, 284, 286, 287, 288, 289, 302, 303, 304, 305, 306, 307, 308, 309, 334, 335, 336, 337, 338, 339, 340, 341, 342, 343, 344, 345, 346, 347, 348, 349, 350, 351, 352, 353, 354, 358, 360, 361, 362, 363, 364, 365, 366, 367, 368, 369, 370, 371, 372, 373, 378, 390, 391, 392, 394, 395, 396, 397, 398, 399, 400, 401, 402, 403, 404, 405], [0.0, 0.0, 0.0, 0.0, 0.0, 0.0, 0.0, 0.0, 0.0, 0.0, 0.0, 0.0, 0.0, 0.0, 0.0, 0.0, 0.0, 0.0, 0.0, 0.0, 0.0, 0.0, 0.0, 1.093e-05, 0.0, 0.0, 0.0, 0.0, 0.0, 0.0, 0.0, 0.0, 0.0, 0.0, 0.0, 0.0, 0.002112, 0.0, 0.0, 0.8619, 0.07318, 0.07811, 0.9456, 0.0, 0.0, 0.0, 0.0, 0.0, 0.0, 0.0, 0.0, 0.0, 0.0, 9.578e-05, 0.0, 0.0, 0.0, 0.0, 0.0, 0.0, 0.0, 0.009189, 0.8693, 0.9416, 0.9924, 0.9997, 0.9996, 0.9939, 0.07808, 0.03633, 0.0, 0.0, 0.0, 0.0, 0.0, 0.0, 0.0, 0.0, 0.0, 0.0, 0.0, 0.0, 0.0, 0.0, 0.0, 0.0, 0.0, 0.0, 0.0, 0.0, 0.0, 0.0, 0.0, 0.0, 0.0, 0.0, 0.0, 0.0, 0.0, 0.0, 0.0, 0.0, 0.0, 0.0, 0.0, 0.0, 0.0, 0.0, 0.0, 0.0, 0.0, 0.0, 0.0, 0.0, 0.0, 0.0, 0.0, 0.0, 0.0, 0.0, 0.0, 0.0, 0.0, 0.0, 0.01452, 0.0, 0.0, 0.0, 0.0, 0.0, 0.0, 0.0, 0.0, 0.0, 0.0, 0.0, 0.0, 0.0, 0.0, 0.0]): _vg.add([_i], _w, 'REPLACE')
_m = ob_npcmesh.modifiers.new('Subdivision', 'SUBSURF')
_m = ob_npcmesh.modifiers.new('Armature', 'ARMATURE')
_m.object = ob_armature
ob_armature.location = (0.0, 0.0, 0.2973)
ob_armature.scale = (0.08282, 0.08282, 0.08282)
ob_cube.parent = ob_armature
ob_cube.matrix_parent_inverse = Matrix(((1.715, -0.0, 0.0, -0.0), (-0.0, 1.715, -0.0, 0.0), (0.0, -0.0, 1.715, 0.9283), (-0.0, 0.0, -0.0, 1.0)))
ob_cube.location = (0.07113, -0.5233, 1.411)
ob_cube.rotation_euler = (-2.687, 1.714, -4.309)
ob_cube.scale = (1.355, 1.355, 1.355)
_vg = ob_cube.vertex_groups.new(name='Cadera')
_vg = ob_cube.vertex_groups.new(name='Tronco')
_vg = ob_cube.vertex_groups.new(name='Pecho')
_vg = ob_cube.vertex_groups.new(name='Cuello')
_vg = ob_cube.vertex_groups.new(name='Cabeza')
_vg.add([0, 1, 2, 3, 4, 5, 6, 7], 1.0, 'REPLACE')
_vg = ob_cube.vertex_groups.new(name='Antebrazo.r')
_vg = ob_cube.vertex_groups.new(name='Brazo.r')
_vg = ob_cube.vertex_groups.new(name='Mano.r')
_vg = ob_cube.vertex_groups.new(name='Muslo.r')
_vg = ob_cube.vertex_groups.new(name='Gemelo.r')
_vg = ob_cube.vertex_groups.new(name='Tobillo.r')
_vg = ob_cube.vertex_groups.new(name='Puntapie.r')
_vg = ob_cube.vertex_groups.new(name='Antebrazo.l')
_vg = ob_cube.vertex_groups.new(name='Brazo.l')
_vg = ob_cube.vertex_groups.new(name='Mano.l')
_vg = ob_cube.vertex_groups.new(name='Muslo.l')
_vg = ob_cube.vertex_groups.new(name='Gemelo.l')
_vg = ob_cube.vertex_groups.new(name='Tobillo.l')
_vg = ob_cube.vertex_groups.new(name='Puntapie.l')
_m = ob_cube.modifiers.new('Subdivision', 'SUBSURF')
_m = ob_cube.modifiers.new('Armature', 'ARMATURE')
_m.object = ob_armature
ob_cube_001.parent = ob_armature
ob_cube_001.matrix_parent_inverse = Matrix(((1.715, -0.0, 0.0, -0.0), (-0.0, 1.715, -0.0, 0.0), (0.0, -0.0, 1.715, 0.9283), (-0.0, 0.0, -0.0, 1.0)))
ob_cube_001.location = (0.6544, -0.125, 2.905)
ob_cube_001.rotation_euler = (-4.632, 2.902, -8.965)
ob_cube_001.scale = (0.7617, 0.5024, 0.7738)
_vg = ob_cube_001.vertex_groups.new(name='Cadera')
_vg = ob_cube_001.vertex_groups.new(name='Tronco')
_vg = ob_cube_001.vertex_groups.new(name='Pecho')
_vg = ob_cube_001.vertex_groups.new(name='Cuello')
_vg = ob_cube_001.vertex_groups.new(name='Cabeza')
_vg.add([0, 1, 2, 3, 4, 5, 6, 7], 1.0, 'REPLACE')
_vg = ob_cube_001.vertex_groups.new(name='Antebrazo.r')
_vg = ob_cube_001.vertex_groups.new(name='Brazo.r')
_vg = ob_cube_001.vertex_groups.new(name='Mano.r')
_vg = ob_cube_001.vertex_groups.new(name='Muslo.r')
_vg = ob_cube_001.vertex_groups.new(name='Gemelo.r')
_vg = ob_cube_001.vertex_groups.new(name='Tobillo.r')
_vg = ob_cube_001.vertex_groups.new(name='Puntapie.r')
_vg = ob_cube_001.vertex_groups.new(name='Antebrazo.l')
_vg = ob_cube_001.vertex_groups.new(name='Brazo.l')
_vg = ob_cube_001.vertex_groups.new(name='Mano.l')
_vg = ob_cube_001.vertex_groups.new(name='Muslo.l')
_vg = ob_cube_001.vertex_groups.new(name='Gemelo.l')
_vg = ob_cube_001.vertex_groups.new(name='Tobillo.l')
_vg = ob_cube_001.vertex_groups.new(name='Puntapie.l')
_m = ob_cube_001.modifiers.new('Subdivision', 'SUBSURF')
_m = ob_cube_001.modifiers.new('Armature', 'ARMATURE')
_m.object = ob_armature

# ---- collection membership
col_collection.objects.link(ob_npcmesh)
col_collection.objects.link(ob_armature)
col_collection.objects.link(ob_cube)
col_collection.objects.link(ob_cube_001)

# ---- scene / render settings (as saved in the file)
scene.frame_start = 0; scene.frame_end = 12; scene.frame_set(8)
scene.render.engine = 'BLENDER_EEVEE_NEXT'
scene.cycles.use_denoising = False
scene.cycles.samples = 128
scene.cycles.sampling_pattern = 'TABULATED_SOBOL'
scene.cycles.use_adaptive_sampling = False
scene.cycles.use_light_tree = False
scene.view_settings.view_transform = 'Filmic'
bpy.context.view_layer.update()

# ---- added for rendering (the .blend has no active camera and no usable light): camera, sun
cam_auto = bpy.data.cameras.new('AutoCamera')
cam_auto.lens = 50.0
cam_auto.sensor_width = 36.0
cam_auto.clip_end = 1000.0
ob_auto_camera = bpy.data.objects.new('AutoCamera', cam_auto)
scene.collection.objects.link(ob_auto_camera)
ob_auto_camera.location = (0.952537, -1.11692, 1.16111)
ob_auto_camera.rotation_euler = (1.09748, -7.21219e-08, 0.694738)
scene.camera = ob_auto_camera
light_auto_sun = bpy.data.lights.new('AutoSun', 'SUN')
light_auto_sun.energy = 3.0
light_auto_sun.angle = 0.0523599
ob_auto_sun = bpy.data.objects.new('AutoSun', light_auto_sun)
scene.collection.objects.link(ob_auto_sun)
ob_auto_sun.rotation_euler = (0.872665, 0.174533, 0.523599)
bpy.context.view_layer.update()
